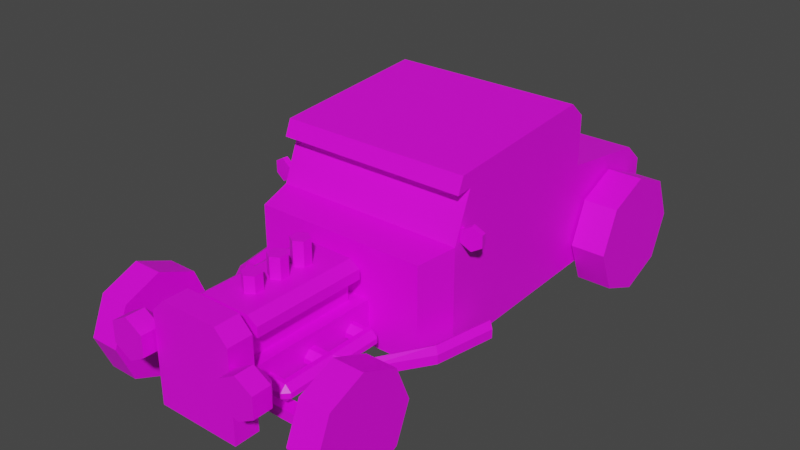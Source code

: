 # Source: Veh_HotRod_White.blend  (saved by Blender 2.90.8; exported with 4.5.12 LTS)
import bpy
from mathutils import Matrix  # noqa: F401  (used for matrix-valued properties, if any)

bpy.ops.wm.read_factory_settings(use_empty=True)
scene = bpy.context.scene
scene.name = 'Scene'

# ---- collections
col_collection = bpy.data.collections.new('Collection'); scene.collection.children.link(col_collection)

# ---- images (referenced by path relative to the original .blend; pixels are not part of the script)
import os
ASSET_DIR = os.environ.get("B2B_ASSET_DIR", "")  # directory of the original .blend (textures are referenced by path, not embedded)
HERE = os.path.dirname(os.path.abspath(__file__))  # packed textures are extracted next to this script under _unpacked/

def load_image(name, relpath, width, height, colorspace="sRGB"):
    """Load a texture the original file referenced (path relative to the .blend, or extracted next to this script)."""
    p = next((c for c in (os.path.join(HERE, relpath), os.path.join(ASSET_DIR, relpath)) if relpath and os.path.exists(c)), "")
    if p:
        img = bpy.data.images.load(p, check_existing=True)
        img.name = name
    else:  # same state as the original file: an image datablock whose file is absent (Cycles renders it pink)
        img = bpy.data.images.new(name, width, height)
        img.source = "FILE"
        img.filepath = "//" + (relpath or name)
    img.colorspace_settings.name = colorspace
    return img
img_city_vehicles_pallete_png = load_image('city_vehicles_pallete.png', 'city_vehicles_pallete.png', 1024, 1024, 'sRGB')

# ---- materials (node trees are filled in below, after node groups)
mat_material_001 = bpy.data.materials.new('Material.001')
mat_material_001.use_transparent_shadow = False

# ---- material node trees
mat_material_001.use_nodes = True; mat_material_001.node_tree.nodes.clear()
_N = mat_material_001.node_tree.nodes; _L = mat_material_001.node_tree.links
n0 = _N.new('ShaderNodeBsdfPrincipled'); n0.name = 'Principled BSDF'; n0.location = (10, 300)
n0.distribution = 'GGX'
n0.subsurface_method = 'BURLEY'
n0.inputs[3].default_value = 1.45
n0.inputs[27].default_value = (0.0, 0.0, 0.0, 1.0)
n0.inputs[28].default_value = 1.0
n1 = _N.new('ShaderNodeOutputMaterial'); n1.name = 'Material Output'; n1.location = (300, 300)
n2 = _N.new('ShaderNodeTexImage'); n2.name = 'Image Texture'; n2.location = (-320, 147)
n2.image = img_city_vehicles_pallete_png
n2.interpolation = 'Closest'
_L.new(n0.outputs[0], n1.inputs[0])
_L.new(n2.outputs[0], n0.inputs[0])
n1.is_active_output = True

# ---- world
world_world = bpy.data.worlds.new('World'); scene.world = world_world
world_world.use_nodes = True; world_world.node_tree.nodes.clear()
_N = world_world.node_tree.nodes; _L = world_world.node_tree.links
n0 = _N.new('ShaderNodeOutputWorld'); n0.name = 'World Output'; n0.location = (300, 300)
n1 = _N.new('ShaderNodeBackground'); n1.name = 'Background'; n1.location = (10, 300)
n1.inputs[0].default_value = (0.05088, 0.05088, 0.05088, 1.0)
_L.new(n1.outputs[0], n0.inputs[0])
n0.is_active_output = True
world_world.color = (0.05088, 0.05088, 0.05088)
world_world.use_sun_shadow = False
world_world.sun_shadow_jitter_overblur = 0.0

# ---- meshes
me_plane = bpy.data.meshes.new('Plane')
me_plane.from_pydata([(0.3971, -0.5239, 0.5794), (0.3971, -0.5239, 0.1428), (0.4396, 1.029, 0.1903), (0.4146, -0.3477, 0.6241), (0.4396, -0.3571, 0.1428), (0.4396, -0.2429, 0.1428), (0.4146, -0.2713, 0.8141), (0.4396, 1.029, 0.4966), (0.4396, 0.9367, 0.5796), (0.4396, -0.2429, 0.8848), (0.4396, -0.3571, 0.6009), (0.4396, -0.2713, 0.8141), (0.4396, -0.3165, 0.8782), (0.4146, -0.3449, 0.8075), (0.4396, -0.3449, 0.8075), (0.4396, 0.4912, 0.6425), (0.4396, 0.4915, 0.8691), (0.4396, 0.4158, 0.9382), (0.4396, -0.2129, 0.8141), (0.4396, -0.2129, 0.6241), (0.4396, 0.2275, 0.6511), (0.4396, 0.2275, 0.8416), (0.4396, 0.2691, 0.8438), (0.4396, 0.2691, 0.6533), (0.4396, 0.4432, 0.6655), (0.4396, 0.4432, 0.8553), (0.3888, 0.4915, 0.8339), (0.3888, 0.4913, 0.688), (-0.3971, -0.5239, 0.5794), (-0.3971, -0.5239, 0.1428), (-0.4396, 1.029, 0.1903), (-0.4146, -0.3477, 0.6241), (-0.4396, -0.3571, 0.1428), (-0.4396, -0.2429, 0.1428), (-0.4146, -0.2713, 0.8141), (0.0, -0.5239, 0.5794), (0.0, -0.5239, 0.1428), (0.0, 1.029, 0.1903), (0.0, -0.3571, 0.6009), (0.0, -0.3571, 0.1428), (0.0, -0.2429, 0.1428), (0.0, -0.2429, 0.8848), (-0.4396, 1.029, 0.4966), (-0.4396, 0.9367, 0.5796), (0.0, 0.9367, 0.5796), (0.0, 1.029, 0.4966), (-0.4396, -0.2429, 0.8848), (-0.4396, -0.3571, 0.6009), (0.0, -0.2713, 0.8141), (0.0, -0.3477, 0.6241), (-0.4396, -0.2713, 0.8141), (-0.4396, -0.3165, 0.8782), (0.0, -0.3165, 0.8782), (-0.4146, -0.3449, 0.8075), (0.0, -0.3449, 0.8075), (-0.4396, -0.3449, 0.8075), (-0.4396, 0.4912, 0.6425), (0.0, 0.4912, 0.6425), (-0.4396, 0.4915, 0.8691), (-0.4396, 0.4158, 0.9382), (0.0, 0.4158, 0.9382), (0.0, 0.4915, 0.8691), (-0.4396, -0.2129, 0.8141), (-0.4396, -0.2129, 0.6241), (-0.4396, 0.2275, 0.6511), (-0.4396, 0.2275, 0.8416), (-0.4396, 0.2691, 0.8438), (-0.4396, 0.2691, 0.6533), (-0.4396, 0.4432, 0.6655), (-0.4396, 0.4432, 0.8553), (0.0, 0.4913, 0.688), (0.0, 0.4915, 0.8339), (-0.3888, 0.4915, 0.8339), (-0.3888, 0.4913, 0.688), (-0.1568, -1.159, 0.1534), (-0.1013, -1.104, 0.3471), (-0.1568, -0.5171, 0.1534), (-0.1013, -0.5773, 0.3471), (0.1568, -1.159, 0.1534), (0.1013, -1.104, 0.3471), (0.1568, -0.5171, 0.1534), (0.1013, -0.5773, 0.3471), (-0.1568, -1.159, 0.3471), (-0.1568, -0.5171, 0.3471), (0.1568, -0.5171, 0.3471), (0.1568, -1.159, 0.3471), (-0.1013, -1.104, 0.5365), (-0.1013, -0.5773, 0.5365), (0.1013, -0.5773, 0.5365), (0.1013, -1.104, 0.5365), (0.1013, -0.5773, 0.4609), (0.1013, -1.104, 0.4609), (-0.1013, -1.104, 0.4609), (-0.1013, -0.5773, 0.4609), (0.1613, -1.104, 0.4609), (0.1613, -0.5773, 0.4609), (-0.1613, -1.104, 0.4609), (-0.1613, -0.5773, 0.4609), (0.1155, -0.5773, 0.5365), (0.1613, -0.5773, 0.5055), (0.1613, -1.104, 0.5055), (0.1155, -1.104, 0.5365), (-0.1155, -1.104, 0.5365), (-0.1613, -1.104, 0.5055), (-0.1613, -0.5773, 0.5055), (-0.1155, -0.5773, 0.5365), (-0.1444, -1.267, 0.1556), (-0.1913, -1.153, 0.1087), (0.1444, -1.267, 0.1556), (0.1913, -1.153, 0.1087), (-0.1121, -1.267, 0.5257), (-0.1444, -1.267, 0.4934), (-0.1913, -1.153, 0.5128), (-0.1315, -1.153, 0.5727), (0.1444, -1.267, 0.4934), (0.1121, -1.267, 0.5257), (0.1315, -1.153, 0.5727), (0.1913, -1.153, 0.5128), (-0.1913, -1.267, 0.1087), (0.1913, -1.267, 0.1087), (-0.1913, -1.267, 0.5128), (-0.1315, -1.267, 0.5727), (0.1315, -1.267, 0.5727), (0.1913, -1.267, 0.5128), (0.2807, -1.323, 0.3825), (0.2807, -1.237, 0.4752), (0.2807, -1.323, 0.4752), (0.361, -1.237, 0.4288), (0.361, -1.323, 0.4288), (0.361, -1.237, 0.3361), (0.361, -1.323, 0.3361), (0.2807, -1.237, 0.2897), (0.2807, -1.323, 0.2897), (0.2003, -1.237, 0.3361), (0.2003, -1.323, 0.3361), (0.2003, -1.237, 0.4288), (0.2003, -1.323, 0.4288), (0.3157, -1.192, 0.4027), (0.2807, -1.192, 0.3825), (0.2807, -1.192, 0.423), (0.3157, -1.192, 0.3622), (0.2807, -1.192, 0.342), (0.2456, -1.192, 0.3622), (0.2456, -1.192, 0.4027), (-0.2807, -1.323, 0.3825), (-0.2807, -1.237, 0.4752), (-0.2807, -1.323, 0.4752), (-0.361, -1.237, 0.4288), (-0.361, -1.323, 0.4288), (-0.361, -1.237, 0.3361), (-0.361, -1.323, 0.3361), (-0.2807, -1.237, 0.2897), (-0.2807, -1.323, 0.2897), (-0.2003, -1.237, 0.3361), (-0.2003, -1.323, 0.3361), (-0.2003, -1.237, 0.4288), (-0.2003, -1.323, 0.4288), (-0.3157, -1.192, 0.4027), (-0.2807, -1.192, 0.3825), (-0.2807, -1.192, 0.423), (-0.3157, -1.192, 0.3622), (-0.2807, -1.192, 0.342), (-0.2456, -1.192, 0.3622), (-0.2456, -1.192, 0.4027), (0.5507, -0.268, 0.249), (0.5507, -0.268, 0.2888), (0.3552, -0.7793, 0.2885), (0.5766, -0.2907, 0.2689), (0.3638, -0.8107, 0.2688), (0.5766, -0.2907, 0.2292), (0.3638, -0.8107, 0.2293), (0.5507, -0.268, 0.2093), (0.3552, -0.7793, 0.2095), (0.5248, -0.2453, 0.2292), (0.3465, -0.7479, 0.2293), (0.5248, -0.2453, 0.2689), (0.3465, -0.7479, 0.2688), (0.526, -0.5623, 0.2689), (0.526, -0.5623, 0.2292), (0.5001, -0.5396, 0.2093), (0.4742, -0.5169, 0.2292), (0.4742, -0.5169, 0.2689), (0.5001, -0.5396, 0.2888), (0.2207, -0.839, 0.2857), (0.224, -0.8706, 0.2674), (0.224, -0.8706, 0.2307), (0.2207, -0.839, 0.2124), (0.2173, -0.8075, 0.2307), (0.2173, -0.8075, 0.2674), (0.0, -0.7201, 0.6453), (0.0, -0.6782, 0.5299), (0.0, -0.6782, 0.6453), (0.03623, -0.6991, 0.5299), (0.03623, -0.6991, 0.6453), (0.03623, -0.741, 0.5299), (0.03623, -0.741, 0.6453), (-3.657e-09, -0.7619, 0.5299), (-3.657e-09, -0.7619, 0.6453), (-0.03623, -0.741, 0.5299), (-0.03623, -0.741, 0.6453), (-0.03623, -0.6991, 0.5299), (-0.03623, -0.6991, 0.6453), (0.0, -0.8404, 0.6298), (0.0, -0.7986, 0.5299), (0.0, -0.7986, 0.6298), (0.03623, -0.8195, 0.5299), (0.03623, -0.8195, 0.6298), (0.03623, -0.8613, 0.5299), (0.03623, -0.8613, 0.6298), (-3.657e-09, -0.8823, 0.5299), (-3.657e-09, -0.8823, 0.6298), (-0.03623, -0.8613, 0.5299), (-0.03623, -0.8613, 0.6298), (-0.03623, -0.8195, 0.5299), (-0.03623, -0.8195, 0.6298), (0.0, -0.9677, 0.608), (0.0, -0.9259, 0.5299), (0.0, -0.9259, 0.608), (0.03623, -0.9468, 0.5299), (0.03623, -0.9468, 0.608), (0.03623, -0.9886, 0.5299), (0.03623, -0.9886, 0.608), (-3.657e-09, -1.01, 0.5299), (-3.657e-09, -1.01, 0.608), (-0.03623, -0.9886, 0.5299), (-0.03623, -0.9886, 0.608), (-0.03623, -0.9468, 0.5299), (-0.03623, -0.9468, 0.608), (0.1969, -1.095, 0.2391), (0.1969, -1.067, 0.212), (0.1969, -1.067, 0.2885), (0.1969, -1.095, 0.2614), (0.1969, -0.6087, 0.212), (0.1969, -0.5816, 0.2391), (0.1969, -0.5816, 0.2614), (0.1969, -0.6087, 0.2885), (0.2734, -1.067, 0.2391), (0.2463, -1.095, 0.2391), (0.2463, -1.067, 0.212), (0.2463, -1.067, 0.2885), (0.2463, -1.095, 0.2614), (0.2734, -1.067, 0.2614), (0.2463, -0.6087, 0.212), (0.2463, -0.5816, 0.2391), (0.2734, -0.6087, 0.2391), (0.2463, -0.6087, 0.2885), (0.2734, -0.6087, 0.2614), (0.2463, -0.5816, 0.2614), (0.1969, -0.6559, 0.2391), (0.224, -0.6288, 0.212), (0.224, -1.047, 0.212), (0.1969, -1.02, 0.2391), (0.1969, -1.02, 0.2614), (0.224, -1.047, 0.2885), (0.224, -0.6288, 0.2885), (0.1969, -0.6559, 0.2614), (0.2463, -1.02, 0.212), (0.2734, -1.02, 0.2391), (0.2734, -0.6559, 0.2391), (0.2463, -0.6559, 0.212), (0.2463, -0.6559, 0.2885), (0.2734, -0.6559, 0.2614), (0.2734, -1.02, 0.2614), (0.2463, -1.02, 0.2885), (0.224, -0.8229, 0.212), (0.1969, -0.7958, 0.2391), (0.1969, -0.8804, 0.2391), (0.224, -0.8533, 0.212), (0.224, -0.8533, 0.2885), (0.1969, -0.8804, 0.2614), (0.1969, -0.7958, 0.2614), (0.224, -0.8229, 0.2885), (0.2463, -0.8804, 0.212), (0.2734, -0.8804, 0.2391), (0.2734, -0.7958, 0.2391), (0.2463, -0.7958, 0.212), (0.2463, -0.7958, 0.2885), (0.2734, -0.7958, 0.2614), (0.2734, -0.8804, 0.2614), (0.2463, -0.8804, 0.2885), (0.1424, -1.067, 0.212), (0.1424, -1.095, 0.2391), (0.1424, -1.095, 0.2614), (0.1424, -1.067, 0.2885), (0.1424, -0.5816, 0.2391), (0.1424, -0.6087, 0.212), (0.1424, -0.6087, 0.2885), (0.1424, -0.5816, 0.2614), (0.1424, -0.6288, 0.212), (0.1424, -0.6559, 0.2391), (0.1424, -1.02, 0.2391), (0.1424, -1.047, 0.212), (0.1424, -1.047, 0.2885), (0.1424, -1.02, 0.2614), (0.1424, -0.6559, 0.2614), (0.1424, -0.6288, 0.2885), (0.1424, -0.7958, 0.2391), (0.1424, -0.8229, 0.212), (0.1424, -0.8533, 0.212), (0.1424, -0.8804, 0.2391), (0.1424, -0.8804, 0.2614), (0.1424, -0.8533, 0.2885), (0.1424, -0.8229, 0.2885), (0.1424, -0.7958, 0.2614), (-0.1969, -1.095, 0.2391), (-0.1969, -1.067, 0.212), (-0.1969, -1.067, 0.2885), (-0.1969, -1.095, 0.2614), (-0.1969, -0.6087, 0.212), (-0.1969, -0.5816, 0.2391), (-0.1969, -0.5816, 0.2614), (-0.1969, -0.6087, 0.2885), (-0.2734, -1.067, 0.2391), (-0.2463, -1.095, 0.2391), (-0.2463, -1.067, 0.212), (-0.2463, -1.067, 0.2885), (-0.2463, -1.095, 0.2614), (-0.2734, -1.067, 0.2614), (-0.2463, -0.6087, 0.212), (-0.2463, -0.5816, 0.2391), (-0.2734, -0.6087, 0.2391), (-0.2463, -0.6087, 0.2885), (-0.2734, -0.6087, 0.2614), (-0.2463, -0.5816, 0.2614), (-0.1969, -0.6559, 0.2391), (-0.224, -0.6288, 0.212), (-0.224, -1.047, 0.212), (-0.1969, -1.02, 0.2391), (-0.1969, -1.02, 0.2614), (-0.224, -1.047, 0.2885), (-0.224, -0.6288, 0.2885), (-0.1969, -0.6559, 0.2614), (-0.2463, -1.02, 0.212), (-0.2734, -1.02, 0.2391), (-0.2734, -0.6559, 0.2391), (-0.2463, -0.6559, 0.212), (-0.2463, -0.6559, 0.2885), (-0.2734, -0.6559, 0.2614), (-0.2734, -1.02, 0.2614), (-0.2463, -1.02, 0.2885), (-0.224, -0.8229, 0.212), (-0.1969, -0.7958, 0.2391), (-0.1969, -0.8804, 0.2391), (-0.224, -0.8533, 0.212), (-0.224, -0.8533, 0.2885), (-0.1969, -0.8804, 0.2614), (-0.1969, -0.7958, 0.2614), (-0.224, -0.8229, 0.2885), (-0.2463, -0.8804, 0.212), (-0.2734, -0.8804, 0.2391), (-0.2734, -0.7958, 0.2391), (-0.2463, -0.7958, 0.212), (-0.2463, -0.7958, 0.2885), (-0.2734, -0.7958, 0.2614), (-0.2734, -0.8804, 0.2614), (-0.2463, -0.8804, 0.2885), (-0.1424, -1.067, 0.212), (-0.1424, -1.095, 0.2391), (-0.1424, -1.095, 0.2614), (-0.1424, -1.067, 0.2885), (-0.1424, -0.5816, 0.2391), (-0.1424, -0.6087, 0.212), (-0.1424, -0.6087, 0.2885), (-0.1424, -0.5816, 0.2614), (-0.1424, -0.6288, 0.212), (-0.1424, -0.6559, 0.2391), (-0.1424, -1.02, 0.2391), (-0.1424, -1.047, 0.212), (-0.1424, -1.047, 0.2885), (-0.1424, -1.02, 0.2614), (-0.1424, -0.6559, 0.2614), (-0.1424, -0.6288, 0.2885), (-0.1424, -0.7958, 0.2391), (-0.1424, -0.8229, 0.212), (-0.1424, -0.8533, 0.212), (-0.1424, -0.8804, 0.2391), (-0.1424, -0.8804, 0.2614), (-0.1424, -0.8533, 0.2885), (-0.1424, -0.8229, 0.2885), (-0.1424, -0.7958, 0.2614), (-0.5507, -0.268, 0.249), (-0.5507, -0.268, 0.2888), (-0.3552, -0.7793, 0.2885), (-0.5766, -0.2907, 0.2689), (-0.3638, -0.8107, 0.2688), (-0.5766, -0.2907, 0.2292), (-0.3638, -0.8107, 0.2293), (-0.5507, -0.268, 0.2093), (-0.3552, -0.7793, 0.2095), (-0.5248, -0.2453, 0.2292), (-0.3465, -0.7479, 0.2293), (-0.5248, -0.2453, 0.2689), (-0.3465, -0.7479, 0.2688), (-0.526, -0.5623, 0.2689), (-0.526, -0.5623, 0.2292), (-0.5001, -0.5396, 0.2093), (-0.4742, -0.5169, 0.2292), (-0.4742, -0.5169, 0.2689), (-0.5001, -0.5396, 0.2888), (-0.2207, -0.839, 0.2857), (-0.224, -0.8706, 0.2674), (-0.224, -0.8706, 0.2307), (-0.2207, -0.839, 0.2124), (-0.2173, -0.8075, 0.2307), (-0.2173, -0.8075, 0.2674), (0.4409, -1.074, 0.1339), (0.4409, -1.074, 0.1791), (0.4409, -1.011, 0.1339), (0.4409, -1.011, 0.1791), (0.4004, -1.011, 0.1339), (0.4004, -1.011, 0.1791), (0.4004, -1.074, 0.1339), (0.4004, -1.074, 0.1791), (0.4004, -1.011, 0.2633), (0.4409, -1.011, 0.2633), (0.4409, -1.074, 0.2633), (0.4004, -1.074, 0.2633), (0.4004, -1.074, 0.2284), (0.4004, -1.011, 0.2284), (0.4409, -1.074, 0.2284), (0.4409, -1.011, 0.2284), (0.4519, -1.011, 0.2633), (0.4519, -1.074, 0.2633), (0.4519, -1.074, 0.2284), (0.4519, -1.011, 0.2284), (-0.4409, -1.074, 0.1339), (-0.4409, -1.074, 0.1791), (-0.4409, -1.011, 0.1339), (-0.4409, -1.011, 0.1791), (-0.4004, -1.011, 0.1339), (-0.4004, -1.011, 0.1791), (-0.4004, -1.074, 0.1339), (-0.4004, -1.074, 0.1791), (-0.4004, -1.011, 0.2633), (-0.4409, -1.011, 0.2633), (-0.4409, -1.074, 0.2633), (-0.4004, -1.074, 0.2633), (0.0, -1.011, 0.1339), (0.0, -1.011, 0.1791), (0.0, -1.074, 0.1339), (0.0, -1.074, 0.1791), (-0.4004, -1.074, 0.2284), (-0.4004, -1.011, 0.2284), (-0.4409, -1.074, 0.2284), (-0.4409, -1.011, 0.2284), (-0.4519, -1.011, 0.2633), (-0.4519, -1.074, 0.2633), (-0.4519, -1.074, 0.2284), (-0.4519, -1.011, 0.2284), (0.4841, -0.2985, 0.6386), (0.4881, -0.323, 0.6386), (0.4841, -0.2985, 0.6911), (0.4881, -0.323, 0.6911), (0.529, -0.2911, 0.6648), (0.533, -0.3156, 0.6648), (0.529, -0.2911, 0.6123), (0.533, -0.3156, 0.6123), (0.4841, -0.2985, 0.586), (0.4881, -0.323, 0.586), (0.4392, -0.3059, 0.6123), (0.4432, -0.3304, 0.6123), (0.4392, -0.3059, 0.6648), (0.4432, -0.3304, 0.6648), (-0.4841, -0.2985, 0.6386), (-0.4881, -0.323, 0.6386), (-0.4841, -0.2985, 0.6911), (-0.4881, -0.323, 0.6911), (-0.529, -0.2911, 0.6648), (-0.533, -0.3156, 0.6648), (-0.529, -0.2911, 0.6123), (-0.533, -0.3156, 0.6123), (-0.4841, -0.2985, 0.586), (-0.4881, -0.323, 0.586), (-0.4392, -0.3059, 0.6123), (-0.4432, -0.3304, 0.6123), (-0.4392, -0.3059, 0.6648), (-0.4432, -0.3304, 0.6648), (0.352, -1.323, 0.4237), (0.2807, -1.323, 0.4649), (0.352, -1.323, 0.3413), (0.2807, -1.323, 0.3001), (0.2093, -1.323, 0.3413), (0.2093, -1.323, 0.4237), (-0.352, -1.323, 0.4237), (-0.2807, -1.323, 0.4649), (-0.352, -1.323, 0.3413), (-0.2807, -1.323, 0.3001), (-0.2093, -1.323, 0.3413), (-0.2093, -1.323, 0.4237), (7.046e-05, 1.029, 0.2997), (7.046e-05, 1.029, 0.3931), (-0.08486, 1.029, 0.2997), (-0.08486, 1.029, 0.3931), (0.08222, 1.029, 0.3931), (0.08222, 1.029, 0.2997), (0.36, 1.029, 0.371), (0.3221, 1.029, 0.3968), (0.2835, 1.029, 0.3703), (0.2835, 1.029, 0.332), (0.3215, 1.029, 0.3048), (0.36, 1.029, 0.332), (-0.2925, 1.029, 0.3715), (-0.2925, 1.029, 0.3296), (-0.3301, 1.029, 0.3048), (-0.3679, 1.029, 0.3296), (-0.3679, 1.029, 0.3695), (-0.3301, 1.029, 0.3968)], [], [(15, 8, 44, 57), (3, 6, 48, 49), (2, 5, 40, 37), (0, 10, 38, 35), (5, 4, 39, 40), (4, 1, 36, 39), (1, 0, 35, 36), (44, 8, 7, 45), (7, 2, 37, 489, 494, 498, 499, 500, 495), (48, 6, 13, 54), (3, 49, 38, 10), (9, 41, 52, 12), (13, 14, 12), (11, 6, 3, 10), (54, 13, 12, 52), (11, 9, 12, 14), (6, 11, 14, 13), (16, 15, 57, 70, 27, 26, 71, 61), (4, 10, 0, 1), (16, 61, 60, 17), (9, 17, 60, 41), (10, 19, 18, 21, 17, 9, 11), (18, 19, 20, 21), (25, 22, 23, 24), (21, 22, 25, 24, 15, 16, 17), (7, 8, 15, 24, 23, 22, 21, 20, 19, 10, 4, 5, 2), (71, 26, 27, 70), (56, 57, 44, 43), (31, 49, 48, 34), (30, 37, 40, 33), (28, 35, 38, 47), (33, 40, 39, 32), (32, 39, 36, 29), (29, 36, 35, 28), (44, 45, 42, 43), (42, 505, 504, 503, 502, 501, 492, 491, 489, 37, 30), (48, 54, 53, 34), (31, 47, 38, 49), (46, 51, 52, 41), (53, 51, 55), (50, 47, 31, 34), (54, 52, 51, 53), (50, 55, 51, 46), (34, 53, 55, 50), (58, 61, 71, 72, 73, 70, 57, 56), (32, 29, 28, 47), (58, 59, 60, 61), (46, 41, 60, 59), (47, 50, 46, 59, 65, 62, 63), (62, 65, 64, 63), (69, 68, 67, 66), (65, 59, 58, 56, 68, 69, 66), (42, 30, 33, 32, 47, 63, 64, 65, 66, 67, 68, 56, 43), (71, 70, 73, 72), (74, 82, 83, 76), (80, 84, 85, 78), (76, 80, 78, 74), (77, 75, 92, 93), (75, 77, 83, 82), (77, 81, 84, 83), (81, 79, 85, 84), (79, 75, 82, 85), (88, 87, 86, 89), (75, 79, 91, 89, 86, 92), (81, 77, 93, 87, 88, 90), (79, 81, 90, 91), (91, 90, 95, 94), (90, 88, 98, 99, 95), (89, 91, 94, 100, 101), (86, 87, 105, 102), (94, 95, 99, 100), (92, 86, 102, 103, 96), (87, 93, 97, 104, 105), (93, 92, 96, 97), (97, 96, 103, 104), (98, 101, 100, 99), (102, 105, 104, 103), (88, 89, 101, 98), (116, 113, 121, 122), (109, 117, 123, 119), (118, 120, 112, 107), (107, 109, 119, 118), (107, 112, 113, 116, 117, 109), (121, 113, 112, 120), (116, 122, 123, 117), (108, 114, 115, 110, 111, 106), (108, 106, 118, 119), (111, 110, 121, 120), (115, 114, 123, 122), (114, 108, 119, 123), (110, 115, 122, 121), (106, 111, 120, 118), (125, 127, 137, 139), (124, 477, 478), (125, 126, 128, 127), (133, 135, 143, 142), (124, 479, 477), (127, 128, 130, 129), (135, 125, 139, 143), (124, 480, 479), (129, 130, 132, 131), (131, 133, 142, 141), (124, 481, 480), (131, 132, 134, 133), (129, 131, 141, 140), (124, 482, 481), (133, 134, 136, 135), (127, 129, 140, 137), (124, 478, 482), (135, 136, 126, 125), (138, 139, 137), (138, 137, 140), (138, 140, 141), (138, 141, 142), (138, 142, 143), (138, 143, 139), (145, 159, 157, 147), (144, 484, 483), (145, 147, 148, 146), (153, 162, 163, 155), (144, 483, 485), (147, 149, 150, 148), (155, 163, 159, 145), (144, 485, 486), (149, 151, 152, 150), (151, 161, 162, 153), (144, 486, 487), (151, 153, 154, 152), (149, 160, 161, 151), (144, 487, 488), (153, 155, 156, 154), (147, 157, 160, 149), (144, 488, 484), (155, 145, 146, 156), (158, 157, 159), (158, 160, 157), (158, 161, 160), (158, 162, 161), (158, 163, 162), (158, 159, 163), (164, 165, 167), (166, 176, 188, 183), (164, 167, 169), (170, 168, 184, 185), (182, 166, 168, 177), (164, 169, 171), (176, 174, 187, 188), (177, 168, 170, 178), (164, 171, 173), (174, 172, 186, 187), (178, 170, 172, 179), (164, 173, 175), (172, 170, 185, 186), (179, 172, 174, 180), (164, 175, 165), (168, 166, 183, 184), (180, 174, 176, 181), (165, 182, 177, 167), (167, 177, 178, 169), (169, 178, 179, 171), (171, 179, 180, 173), (173, 180, 181, 175), (175, 181, 182, 165), (181, 176, 166, 182), (189, 193, 191), (190, 191, 193, 192), (189, 195, 193), (192, 193, 195, 194), (189, 197, 195), (194, 195, 197, 196), (189, 199, 197), (196, 197, 199, 198), (189, 201, 199), (198, 199, 201, 200), (189, 191, 201), (200, 201, 191, 190), (202, 206, 204), (203, 204, 206, 205), (202, 208, 206), (205, 206, 208, 207), (202, 210, 208), (207, 208, 210, 209), (202, 212, 210), (209, 210, 212, 211), (202, 214, 212), (211, 212, 214, 213), (202, 204, 214), (213, 214, 204, 203), (215, 219, 217), (216, 217, 219, 218), (215, 221, 219), (218, 219, 221, 220), (215, 223, 221), (220, 221, 223, 222), (215, 225, 223), (222, 223, 225, 224), (215, 227, 225), (224, 225, 227, 226), (215, 217, 227), (226, 227, 217, 216), (266, 269, 300, 299), (232, 242, 259, 249), (244, 246, 261, 258), (263, 253, 230, 239), (228, 231, 282, 281), (230, 253, 292, 283), (257, 262, 241, 236), (260, 254, 271, 276), (232, 249, 288, 285), (279, 268, 253, 263), (249, 259, 275, 264), (258, 261, 277, 274), (265, 270, 255, 248), (251, 252, 269, 266), (252, 251, 290, 293), (233, 234, 247, 243), (264, 267, 298, 297), (248, 255, 294, 289), (270, 265, 296, 303), (273, 278, 262, 257), (274, 277, 278, 273), (250, 256, 238, 229), (276, 271, 268, 279), (234, 233, 284, 287), (237, 240, 231, 228), (254, 235, 286, 295), (264, 275, 272, 267), (268, 271, 302, 301), (245, 235, 254, 260), (267, 272, 256, 250), (236, 237, 238), (239, 240, 241), (242, 243, 244), (245, 246, 247), (242, 232, 233, 243), (235, 245, 247, 234), (246, 244, 243, 247), (259, 242, 244, 258), (263, 239, 241, 262), (240, 237, 236, 241), (229, 238, 237, 228), (239, 230, 231, 240), (267, 250, 251, 266), (271, 254, 255, 270), (238, 256, 257, 236), (275, 259, 258, 274), (245, 260, 261, 246), (279, 263, 262, 278), (249, 264, 265, 248), (253, 268, 269, 252), (256, 272, 273, 257), (272, 275, 274, 273), (260, 276, 277, 261), (276, 279, 278, 277), (302, 271, 270, 303), (264, 297, 296, 265), (286, 235, 234, 287), (232, 285, 284, 233), (288, 249, 248, 289), (254, 295, 294, 255), (290, 251, 250, 291), (228, 281, 280, 229), (300, 269, 268, 301), (282, 231, 230, 283), (252, 293, 292, 253), (266, 299, 298, 267), (250, 229, 280, 291), (342, 375, 376, 345), (308, 325, 335, 318), (320, 334, 337, 322), (339, 315, 306, 329), (304, 357, 358, 307), (306, 359, 368, 329), (333, 312, 317, 338), (336, 352, 347, 330), (308, 361, 364, 325), (355, 339, 329, 344), (325, 340, 351, 335), (334, 350, 353, 337), (341, 324, 331, 346), (327, 342, 345, 328), (328, 369, 366, 327), (309, 319, 323, 310), (340, 373, 374, 343), (324, 365, 370, 331), (346, 379, 372, 341), (349, 333, 338, 354), (350, 349, 354, 353), (326, 305, 314, 332), (352, 355, 344, 347), (310, 363, 360, 309), (313, 304, 307, 316), (330, 371, 362, 311), (340, 343, 348, 351), (344, 377, 378, 347), (321, 336, 330, 311), (343, 326, 332, 348), (312, 314, 313), (315, 317, 316), (318, 320, 319), (321, 323, 322), (318, 319, 309, 308), (311, 310, 323, 321), (322, 323, 319, 320), (335, 334, 320, 318), (339, 338, 317, 315), (316, 317, 312, 313), (305, 304, 313, 314), (315, 316, 307, 306), (343, 342, 327, 326), (347, 346, 331, 330), (314, 312, 333, 332), (351, 350, 334, 335), (321, 322, 337, 336), (355, 354, 338, 339), (325, 324, 341, 340), (329, 328, 345, 344), (332, 333, 349, 348), (348, 349, 350, 351), (336, 337, 353, 352), (352, 353, 354, 355), (378, 379, 346, 347), (340, 341, 372, 373), (362, 363, 310, 311), (308, 309, 360, 361), (364, 365, 324, 325), (330, 331, 370, 371), (366, 367, 326, 327), (304, 305, 356, 357), (376, 377, 344, 345), (358, 359, 306, 307), (328, 329, 368, 369), (342, 343, 374, 375), (326, 367, 356, 305), (380, 383, 381), (382, 399, 404, 392), (380, 385, 383), (386, 401, 400, 384), (398, 393, 384, 382), (380, 387, 385), (392, 404, 403, 390), (393, 394, 386, 384), (380, 389, 387), (390, 403, 402, 388), (394, 395, 388, 386), (380, 391, 389), (388, 402, 401, 386), (395, 396, 390, 388), (380, 381, 391), (384, 400, 399, 382), (396, 397, 392, 390), (381, 383, 393, 398), (383, 385, 394, 393), (385, 387, 395, 394), (387, 389, 396, 395), (389, 391, 397, 396), (391, 381, 398, 397), (397, 398, 382, 392), (409, 410, 408, 407), (407, 408, 406, 405), (409, 407, 405, 411), (437, 409, 411, 439), (405, 406, 412, 411), (437, 438, 410, 409), (414, 413, 416, 415), (418, 417, 416, 413), (417, 419, 415, 416), (420, 418, 413, 414), (414, 415, 422, 421), (411, 412, 440, 439), (410, 438, 440, 412), (406, 408, 420, 419), (408, 410, 418, 420), (412, 406, 419, 417), (410, 412, 417, 418), (415, 419, 423, 422), (420, 414, 421, 424), (419, 420, 424, 423), (429, 427, 428, 430), (427, 425, 426, 428), (429, 431, 425, 427), (437, 439, 431, 429), (425, 431, 432, 426), (437, 429, 430, 438), (434, 435, 436, 433), (442, 433, 436, 441), (441, 436, 435, 443), (444, 434, 433, 442), (434, 445, 446, 435), (431, 439, 440, 432), (430, 432, 440, 438), (426, 443, 444, 428), (428, 444, 442, 430), (432, 441, 443, 426), (430, 442, 441, 432), (435, 446, 447, 443), (444, 448, 445, 434), (443, 447, 448, 444), (449, 451, 453), (450, 454, 452), (451, 452, 454, 453), (449, 453, 455), (450, 456, 454), (453, 454, 456, 455), (449, 455, 457), (450, 458, 456), (455, 456, 458, 457), (449, 457, 459), (450, 460, 458), (457, 458, 460, 459), (449, 459, 461), (450, 462, 460), (459, 460, 462, 461), (449, 461, 451), (450, 452, 462), (461, 462, 452, 451), (463, 467, 465), (464, 466, 468), (465, 467, 468, 466), (463, 469, 467), (464, 468, 470), (467, 469, 470, 468), (463, 471, 469), (464, 470, 472), (469, 471, 472, 470), (463, 473, 471), (464, 472, 474), (471, 473, 474, 472), (463, 475, 473), (464, 474, 476), (473, 475, 476, 474), (463, 465, 475), (464, 476, 466), (475, 465, 466, 476), (478, 477, 128, 126), (477, 479, 130, 128), (479, 480, 132, 130), (480, 481, 134, 132), (481, 482, 136, 134), (482, 478, 126, 136), (484, 146, 148, 483), (483, 148, 150, 485), (485, 150, 152, 486), (486, 152, 154, 487), (487, 154, 156, 488), (488, 156, 146, 484), (489, 491, 492, 490), (490, 493, 494, 489), (495, 500, 499, 498, 497, 496), (496, 497, 498, 494, 493, 490, 45, 7, 495), (492, 501, 506, 505, 42, 45, 490), (506, 501, 502, 503, 504, 505)])
_uv = me_plane.uv_layers.new(name='UVMap')
_uv.uv.foreach_set('vector', [0.9165, 0.3507, 0.913, 0.3507, 0.913, 0.3473, 0.9165, 0.3473, 0.1248, 0.06436, 0.123, 0.06436, 0.123, 0.06038, 0.1248, 0.06038, 0.2066, 0.05436, 0.2066, 0.02645, 0.2163, 0.02645, 0.2163, 0.05436, 0.9224, 0.336, 0.9237, 0.3357, 0.9237, 0.3391, 0.9224, 0.3391, 0.2066, 0.02645, 0.2066, 0.02395, 0.2163, 0.02395, 0.2163, 0.02645, 0.2066, 0.02395, 0.2076, 0.02029, 0.2163, 0.02029, 0.2163, 0.02395, 0.9055, 0.3341, 0.9214, 0.3341, 0.9214, 0.3485, 0.9055, 0.3485, 0.913, 0.3473, 0.913, 0.3507, 0.9123, 0.3507, 0.9123, 0.3473, 0.9097, 0.3439, 0.9121, 0.3439, 0.9121, 0.3473, 0.9112, 0.3473, 0.9112, 0.3466, 0.911, 0.3449, 0.9112, 0.3447, 0.911, 0.3446, 0.9108, 0.3445, 0.9156, 0.3541, 0.9156, 0.3509, 0.9162, 0.3509, 0.9162, 0.3541, 0.9218, 0.3555, 0.9218, 0.3523, 0.922, 0.3523, 0.922, 0.3557, 0.9001, 0.3438, 0.9001, 0.3472, 0.8996, 0.3472, 0.8996, 0.3438, 0.9263, 0.3423, 0.9263, 0.3425, 0.9257, 0.3425, 0.9203, 0.3557, 0.9203, 0.3555, 0.9218, 0.3555, 0.922, 0.3557, 0.9263, 0.3391, 0.9263, 0.3423, 0.9257, 0.3425, 0.9257, 0.3391, 0.9131, 0.334, 0.9125, 0.3342, 0.9126, 0.3337, 0.9131, 0.3334, 0.9156, 0.3509, 0.9156, 0.3507, 0.9162, 0.3507, 0.9162, 0.3509, 0.9207, 0.3357, 0.9224, 0.3357, 0.9224, 0.3391, 0.9221, 0.3391, 0.9221, 0.3361, 0.9209, 0.3361, 0.9209, 0.3391, 0.9207, 0.3391, 0.9182, 0.3331, 0.9147, 0.3333, 0.9148, 0.332, 0.9182, 0.3319, 0.9058, 0.3438, 0.9058, 0.3472, 0.9052, 0.3472, 0.9052, 0.3438, 0.9001, 0.3438, 0.9052, 0.3438, 0.9052, 0.3472, 0.9001, 0.3472, 0.9147, 0.3333, 0.9145, 0.3344, 0.9131, 0.3344, 0.913, 0.3378, 0.9123, 0.3393, 0.9125, 0.3342, 0.9131, 0.334, 0.114, 0.03817, 0.1158, 0.03811, 0.1157, 0.04234, 0.1139, 0.04241, 0.1138, 0.04449, 0.1139, 0.04281, 0.1157, 0.04274, 0.1156, 0.04442, 0.913, 0.3378, 0.913, 0.3382, 0.9129, 0.3395, 0.9144, 0.3395, 0.9146, 0.3398, 0.9129, 0.3399, 0.9123, 0.3393, 0.9159, 0.3439, 0.9152, 0.3432, 0.9146, 0.3398, 0.9144, 0.3395, 0.9145, 0.3381, 0.913, 0.3382, 0.913, 0.3378, 0.9145, 0.3378, 0.9145, 0.3344, 0.9147, 0.3333, 0.9182, 0.3331, 0.9183, 0.334, 0.9183, 0.3438, 0.1238, 0.04397, 0.1238, 0.04023, 0.1252, 0.04023, 0.1252, 0.04397, 0.9165, 0.3439, 0.9165, 0.3473, 0.913, 0.3473, 0.913, 0.3439, 0.1248, 0.0564, 0.1248, 0.06038, 0.123, 0.06038, 0.123, 0.0564, 0.2259, 0.05436, 0.2163, 0.05436, 0.2163, 0.02645, 0.2259, 0.02645, 0.9224, 0.3422, 0.9224, 0.3391, 0.9237, 0.3391, 0.9237, 0.3425, 0.2259, 0.02645, 0.2163, 0.02645, 0.2163, 0.02395, 0.2259, 0.02395, 0.2259, 0.02395, 0.2163, 0.02395, 0.2163, 0.02029, 0.225, 0.02029, 0.9055, 0.363, 0.9055, 0.3485, 0.9214, 0.3485, 0.9214, 0.363, 0.913, 0.3473, 0.9123, 0.3473, 0.9123, 0.3439, 0.913, 0.3439, 0.9097, 0.3507, 0.9107, 0.3493, 0.9109, 0.3493, 0.9111, 0.3492, 0.9109, 0.349, 0.9107, 0.349, 0.9105, 0.3481, 0.9112, 0.3481, 0.9112, 0.3473, 0.9121, 0.3473, 0.9121, 0.3507, 0.9156, 0.3541, 0.9162, 0.3541, 0.9162, 0.3573, 0.9156, 0.3573, 0.9218, 0.3491, 0.922, 0.3489, 0.922, 0.3523, 0.9218, 0.3523, 0.9001, 0.3506, 0.8996, 0.3506, 0.8996, 0.3472, 0.9001, 0.3472, 0.9263, 0.3359, 0.9257, 0.3357, 0.9263, 0.3357, 0.9203, 0.3489, 0.922, 0.3489, 0.9218, 0.3491, 0.9203, 0.3491, 0.9263, 0.3391, 0.9257, 0.3391, 0.9257, 0.3357, 0.9263, 0.3359, 0.9071, 0.3418, 0.9071, 0.3424, 0.9066, 0.3421, 0.9066, 0.3415, 0.9156, 0.3573, 0.9162, 0.3573, 0.9162, 0.3575, 0.9156, 0.3575, 0.9207, 0.3425, 0.9207, 0.3391, 0.9209, 0.3391, 0.9209, 0.3421, 0.9221, 0.3421, 0.9221, 0.3391, 0.9224, 0.3391, 0.9224, 0.3425, 0.9123, 0.3426, 0.9122, 0.3439, 0.9088, 0.3438, 0.9087, 0.3425, 0.9058, 0.3506, 0.9052, 0.3506, 0.9052, 0.3472, 0.9058, 0.3472, 0.9001, 0.3506, 0.9001, 0.3472, 0.9052, 0.3472, 0.9052, 0.3506, 0.9087, 0.3425, 0.9071, 0.3418, 0.9066, 0.3415, 0.9063, 0.3365, 0.907, 0.3379, 0.9071, 0.3413, 0.9086, 0.3414, 0.1066, 0.04676, 0.1064, 0.04252, 0.1083, 0.04259, 0.1084, 0.04683, 0.1064, 0.04045, 0.1082, 0.04051, 0.1083, 0.04219, 0.1064, 0.04212, 0.907, 0.3379, 0.9063, 0.3365, 0.9069, 0.3359, 0.9087, 0.336, 0.9085, 0.3363, 0.907, 0.3363, 0.907, 0.3376, 0.9099, 0.3319, 0.9123, 0.3319, 0.9123, 0.3418, 0.9123, 0.3426, 0.9087, 0.3425, 0.9086, 0.3414, 0.9085, 0.338, 0.907, 0.3379, 0.907, 0.3376, 0.9085, 0.3377, 0.9085, 0.3363, 0.9087, 0.336, 0.9093, 0.3325, 0.1238, 0.04397, 0.1252, 0.04397, 0.1252, 0.0477, 0.1238, 0.0477, 0.7907, 0.1252, 0.7915, 0.1252, 0.7915, 0.1278, 0.7907, 0.1278, 0.7911, 0.1206, 0.7919, 0.1206, 0.7919, 0.1233, 0.7911, 0.1233, 0.7898, 0.1206, 0.7911, 0.1206, 0.7911, 0.1233, 0.7898, 0.1233, 0.7928, 0.1274, 0.7928, 0.1252, 0.7932, 0.1252, 0.7932, 0.1274, 0.7889, 0.1164, 0.7889, 0.1186, 0.7887, 0.1188, 0.7887, 0.1162, 0.7889, 0.1186, 0.7898, 0.1186, 0.79, 0.1188, 0.7887, 0.1188, 0.7898, 0.1186, 0.7898, 0.1164, 0.79, 0.1162, 0.79, 0.1188, 0.7898, 0.1164, 0.7889, 0.1164, 0.7887, 0.1162, 0.79, 0.1162, 0.7852, 0.1264, 0.7843, 0.1264, 0.7843, 0.1242, 0.7852, 0.1242, 0.7915, 0.1143, 0.7915, 0.1152, 0.7911, 0.1152, 0.7908, 0.1152, 0.7908, 0.1143, 0.7911, 0.1143, 0.7895, 0.1191, 0.7895, 0.1199, 0.789, 0.1199, 0.7887, 0.1199, 0.7887, 0.1191, 0.789, 0.1191, 0.7868, 0.1282, 0.7868, 0.126, 0.7873, 0.126, 0.7873, 0.1282, 0.782, 0.1261, 0.782, 0.1283, 0.7817, 0.1283, 0.7817, 0.1261, 0.789, 0.1191, 0.7887, 0.1191, 0.7887, 0.119, 0.7888, 0.1188, 0.789, 0.1188, 0.7908, 0.1152, 0.7911, 0.1152, 0.7911, 0.1154, 0.7909, 0.1154, 0.7908, 0.1152, 0.7843, 0.1242, 0.7843, 0.1264, 0.7843, 0.1264, 0.7843, 0.1242, 0.7895, 0.1265, 0.7895, 0.1287, 0.7893, 0.1287, 0.7893, 0.1265, 0.7911, 0.1143, 0.7908, 0.1143, 0.7908, 0.1143, 0.7909, 0.1141, 0.7911, 0.1141, 0.7887, 0.1199, 0.789, 0.1199, 0.789, 0.1202, 0.7888, 0.1202, 0.7887, 0.12, 0.7838, 0.1281, 0.7838, 0.126, 0.7841, 0.126, 0.7841, 0.1281, 0.7934, 0.1204, 0.7934, 0.1226, 0.7932, 0.1226, 0.7932, 0.1204, 0.7852, 0.1264, 0.7852, 0.1242, 0.7854, 0.1242, 0.7854, 0.1264, 0.7843, 0.1242, 0.7843, 0.1264, 0.7841, 0.1264, 0.7841, 0.1242, 0.7852, 0.1264, 0.7852, 0.1242, 0.7852, 0.1242, 0.7852, 0.1264, 0.9141, 0.3643, 0.9141, 0.3626, 0.9149, 0.3626, 0.9149, 0.3643, 0.9235, 0.3436, 0.9235, 0.3409, 0.9243, 0.3409, 0.9243, 0.3436, 0.9192, 0.3508, 0.9192, 0.3481, 0.9199, 0.3481, 0.9199, 0.3508, 0.9256, 0.3438, 0.9256, 0.3463, 0.9248, 0.3463, 0.9248, 0.3438, 0.9047, 0.3597, 0.9047, 0.3571, 0.9051, 0.3567, 0.9068, 0.3567, 0.9072, 0.3571, 0.9072, 0.3597, 0.9149, 0.3626, 0.9141, 0.3626, 0.9141, 0.3622, 0.9149, 0.3622, 0.9235, 0.3405, 0.9243, 0.3405, 0.9243, 0.3409, 0.9235, 0.3409, 0.781, 0.1144, 0.781, 0.1121, 0.7812, 0.1119, 0.7827, 0.1119, 0.7829, 0.1121, 0.7829, 0.1144, 0.9214, 0.3579, 0.9234, 0.3579, 0.9237, 0.3582, 0.9211, 0.3582, 0.9234, 0.3557, 0.9231, 0.3555, 0.9233, 0.3552, 0.9237, 0.3555, 0.9216, 0.3555, 0.9214, 0.3557, 0.9211, 0.3555, 0.9215, 0.3552, 0.9214, 0.3557, 0.9214, 0.3579, 0.9211, 0.3582, 0.9211, 0.3555, 0.9231, 0.3555, 0.9216, 0.3555, 0.9215, 0.3552, 0.9233, 0.3552, 0.9234, 0.3579, 0.9234, 0.3557, 0.9237, 0.3555, 0.9237, 0.3582, 0.9177, 0.3353, 0.9173, 0.3351, 0.9175, 0.335, 0.9177, 0.3351, 0.9764, 0.5058, 0.9764, 0.5055, 0.9767, 0.5056, 0.9084, 0.3428, 0.9088, 0.3428, 0.9088, 0.3431, 0.9084, 0.3431, 0.918, 0.3347, 0.918, 0.3351, 0.9178, 0.335, 0.9178, 0.3348, 0.9764, 0.5058, 0.9761, 0.5056, 0.9764, 0.5055, 0.9164, 0.3349, 0.9168, 0.3349, 0.9168, 0.3353, 0.9164, 0.3353, 0.918, 0.3351, 0.9177, 0.3353, 0.9177, 0.3351, 0.9178, 0.335, 0.9764, 0.5058, 0.9761, 0.506, 0.9761, 0.5056, 0.9185, 0.3308, 0.9181, 0.3308, 0.9181, 0.3305, 0.9185, 0.3305, 0.9177, 0.3345, 0.918, 0.3347, 0.9178, 0.3348, 0.9177, 0.3348, 0.9764, 0.5058, 0.9764, 0.5062, 0.9761, 0.506, 0.9185, 0.3305, 0.9181, 0.3305, 0.9181, 0.3302, 0.9185, 0.3302, 0.9173, 0.3347, 0.9177, 0.3345, 0.9177, 0.3348, 0.9175, 0.3348, 0.9764, 0.5058, 0.9767, 0.506, 0.9764, 0.5062, 0.9184, 0.343, 0.918, 0.343, 0.918, 0.3426, 0.9184, 0.3426, 0.9173, 0.3351, 0.9173, 0.3347, 0.9175, 0.3348, 0.9175, 0.335, 0.9764, 0.5058, 0.9767, 0.5056, 0.9767, 0.506, 0.9084, 0.3424, 0.9088, 0.3424, 0.9088, 0.3428, 0.9084, 0.3428, 0.9177, 0.3349, 0.9177, 0.3351, 0.9175, 0.335, 0.9177, 0.3349, 0.9175, 0.335, 0.9175, 0.3348, 0.9177, 0.3349, 0.9175, 0.3348, 0.9177, 0.3348, 0.9177, 0.3349, 0.9177, 0.3348, 0.9178, 0.3348, 0.9177, 0.3349, 0.9178, 0.3348, 0.9178, 0.335, 0.9177, 0.3349, 0.9178, 0.335, 0.9177, 0.3351, 0.91, 0.3427, 0.9099, 0.3428, 0.9099, 0.343, 0.91, 0.3431, 0.9866, 0.4979, 0.9866, 0.4983, 0.9869, 0.4981, 0.9185, 0.3305, 0.9185, 0.3308, 0.9188, 0.3308, 0.9188, 0.3305, 0.9094, 0.3427, 0.9096, 0.3428, 0.9097, 0.3427, 0.9097, 0.3425, 0.9866, 0.4979, 0.9869, 0.4981, 0.9869, 0.4978, 0.916, 0.3349, 0.916, 0.3353, 0.9164, 0.3353, 0.9164, 0.3349, 0.9097, 0.3425, 0.9097, 0.3427, 0.9099, 0.3428, 0.91, 0.3427, 0.9866, 0.4979, 0.9869, 0.4978, 0.9866, 0.4976, 0.9187, 0.3346, 0.9187, 0.335, 0.919, 0.335, 0.919, 0.3346, 0.9094, 0.3431, 0.9096, 0.343, 0.9096, 0.3428, 0.9094, 0.3427, 0.9866, 0.4979, 0.9866, 0.4976, 0.9863, 0.4978, 0.9187, 0.335, 0.9187, 0.3353, 0.919, 0.3353, 0.919, 0.335, 0.9097, 0.3433, 0.9097, 0.343, 0.9096, 0.343, 0.9094, 0.3431, 0.9866, 0.4979, 0.9863, 0.4978, 0.9863, 0.4981, 0.9188, 0.343, 0.9188, 0.3426, 0.9184, 0.3426, 0.9184, 0.343, 0.91, 0.3431, 0.9099, 0.343, 0.9097, 0.343, 0.9097, 0.3433, 0.9866, 0.4979, 0.9863, 0.4981, 0.9866, 0.4983, 0.9185, 0.3302, 0.9185, 0.3305, 0.9188, 0.3305, 0.9188, 0.3302, 0.9097, 0.3429, 0.9099, 0.343, 0.9099, 0.3428, 0.9097, 0.3429, 0.9097, 0.343, 0.9099, 0.343, 0.9097, 0.3429, 0.9096, 0.343, 0.9097, 0.343, 0.9097, 0.3429, 0.9096, 0.3428, 0.9096, 0.343, 0.9097, 0.3429, 0.9097, 0.3427, 0.9096, 0.3428, 0.9097, 0.3429, 0.9099, 0.3428, 0.9097, 0.3427, 0.7794, 0.1283, 0.7792, 0.1284, 0.7792, 0.1282, 0.7917, 0.1275, 0.7918, 0.1274, 0.7921, 0.1278, 0.7921, 0.1279, 0.7794, 0.1283, 0.7792, 0.1282, 0.7794, 0.1281, 0.793, 0.116, 0.7929, 0.116, 0.7929, 0.1155, 0.793, 0.1155, 0.7916, 0.1263, 0.7917, 0.1275, 0.7916, 0.1276, 0.7915, 0.1263, 0.7794, 0.1283, 0.7794, 0.1281, 0.7795, 0.1282, 0.7927, 0.1286, 0.7926, 0.1286, 0.7926, 0.1281, 0.7927, 0.1281, 0.7932, 0.1262, 0.7932, 0.1252, 0.7934, 0.1252, 0.7934, 0.1262, 0.7794, 0.1283, 0.7795, 0.1282, 0.7795, 0.1283, 0.7924, 0.1259, 0.7923, 0.1258, 0.7927, 0.1253, 0.7928, 0.1254, 0.7921, 0.1269, 0.7922, 0.1257, 0.7923, 0.1258, 0.7923, 0.1269, 0.7794, 0.1283, 0.7795, 0.1283, 0.7794, 0.1284, 0.7923, 0.1258, 0.7922, 0.1257, 0.7926, 0.1252, 0.7927, 0.1253, 0.7923, 0.1269, 0.7923, 0.1258, 0.7924, 0.1259, 0.7924, 0.127, 0.7794, 0.1283, 0.7794, 0.1284, 0.7792, 0.1284, 0.7916, 0.1276, 0.7917, 0.1275, 0.7921, 0.1279, 0.792, 0.1281, 0.7933, 0.1235, 0.7933, 0.1226, 0.7934, 0.1226, 0.7934, 0.1235, 0.792, 0.1252, 0.7916, 0.1263, 0.7915, 0.1263, 0.7919, 0.1252, 0.7932, 0.1273, 0.7932, 0.1262, 0.7934, 0.1262, 0.7934, 0.1273, 0.7925, 0.128, 0.7921, 0.1269, 0.7923, 0.1269, 0.7926, 0.128, 0.7926, 0.128, 0.7923, 0.1269, 0.7924, 0.127, 0.7928, 0.1281, 0.7933, 0.1246, 0.7933, 0.1235, 0.7934, 0.1235, 0.7934, 0.1246, 0.7921, 0.1252, 0.7918, 0.1263, 0.7916, 0.1263, 0.792, 0.1252, 0.7918, 0.1263, 0.7918, 0.1274, 0.7917, 0.1275, 0.7916, 0.1263, 0.7889, 0.1281, 0.7887, 0.1282, 0.7887, 0.128, 0.7835, 0.1282, 0.7835, 0.1278, 0.7836, 0.1278, 0.7836, 0.1282, 0.7889, 0.1281, 0.7889, 0.1283, 0.7887, 0.1282, 0.7927, 0.1251, 0.7927, 0.1246, 0.7929, 0.1246, 0.7929, 0.1251, 0.7889, 0.1281, 0.789, 0.1282, 0.7889, 0.1283, 0.7833, 0.1278, 0.7833, 0.1282, 0.7832, 0.1282, 0.7832, 0.1278, 0.7889, 0.1281, 0.789, 0.128, 0.789, 0.1282, 0.7832, 0.1278, 0.7832, 0.1282, 0.783, 0.1282, 0.783, 0.1278, 0.7889, 0.1281, 0.7889, 0.1279, 0.789, 0.128, 0.7927, 0.1203, 0.7927, 0.1199, 0.7929, 0.1199, 0.7929, 0.1203, 0.7889, 0.1281, 0.7887, 0.128, 0.7889, 0.1279, 0.7833, 0.1282, 0.7833, 0.1278, 0.7835, 0.1278, 0.7835, 0.1282, 0.7842, 0.1282, 0.7842, 0.1284, 0.7841, 0.1283, 0.7874, 0.1283, 0.7874, 0.1279, 0.7876, 0.1279, 0.7876, 0.1283, 0.7842, 0.1282, 0.7844, 0.1283, 0.7842, 0.1284, 0.7915, 0.1285, 0.7915, 0.1281, 0.7917, 0.1281, 0.7917, 0.1285, 0.7842, 0.1282, 0.7844, 0.1281, 0.7844, 0.1283, 0.7927, 0.1199, 0.7927, 0.1203, 0.7926, 0.1203, 0.7926, 0.1199, 0.7842, 0.1282, 0.7842, 0.128, 0.7844, 0.1281, 0.7926, 0.1199, 0.7926, 0.1203, 0.7924, 0.1203, 0.7924, 0.1199, 0.7842, 0.1282, 0.7841, 0.1281, 0.7842, 0.128, 0.7917, 0.1285, 0.7917, 0.1281, 0.7918, 0.1281, 0.7918, 0.1285, 0.7842, 0.1282, 0.7841, 0.1283, 0.7841, 0.1281, 0.7873, 0.1283, 0.7873, 0.1279, 0.7874, 0.1279, 0.7874, 0.1283, 0.7885, 0.1281, 0.7885, 0.1279, 0.7886, 0.128, 0.7848, 0.1283, 0.7848, 0.128, 0.785, 0.128, 0.785, 0.1283, 0.7885, 0.1281, 0.7883, 0.128, 0.7885, 0.1279, 0.7795, 0.1284, 0.7795, 0.1281, 0.7797, 0.1281, 0.7797, 0.1284, 0.7885, 0.1281, 0.7883, 0.1282, 0.7883, 0.128, 0.7847, 0.128, 0.7847, 0.1283, 0.7845, 0.1283, 0.7845, 0.128, 0.7885, 0.1281, 0.7885, 0.1283, 0.7883, 0.1282, 0.7845, 0.128, 0.7845, 0.1283, 0.7844, 0.1283, 0.7844, 0.128, 0.7885, 0.1281, 0.7886, 0.1282, 0.7885, 0.1283, 0.787, 0.1282, 0.787, 0.1285, 0.7868, 0.1285, 0.7868, 0.1282, 0.7885, 0.1281, 0.7886, 0.128, 0.7886, 0.1282, 0.7847, 0.1283, 0.7847, 0.128, 0.7848, 0.128, 0.7848, 0.1283, 0.779, 0.1282, 0.7791, 0.1282, 0.7791, 0.1285, 0.779, 0.1285, 0.7795, 0.128, 0.7793, 0.128, 0.7793, 0.1278, 0.7794, 0.1279, 0.7906, 0.1289, 0.7905, 0.1289, 0.7905, 0.1287, 0.7906, 0.1287, 0.7881, 0.1267, 0.788, 0.1266, 0.7879, 0.1265, 0.7881, 0.1265, 0.7861, 0.1279, 0.7862, 0.1279, 0.7862, 0.1282, 0.7861, 0.1282, 0.7879, 0.1265, 0.788, 0.1266, 0.7877, 0.1266, 0.7877, 0.1265, 0.7906, 0.1272, 0.7905, 0.1272, 0.7905, 0.127, 0.7906, 0.127, 0.7881, 0.1282, 0.788, 0.1284, 0.788, 0.1275, 0.7881, 0.1277, 0.7795, 0.128, 0.7794, 0.1279, 0.7797, 0.1279, 0.7797, 0.128, 0.7881, 0.1273, 0.788, 0.1274, 0.788, 0.1266, 0.7881, 0.1267, 0.7794, 0.1279, 0.7793, 0.1278, 0.7793, 0.1272, 0.7794, 0.1271, 0.7906, 0.1287, 0.7905, 0.1287, 0.7905, 0.1281, 0.7906, 0.1281, 0.7854, 0.1212, 0.7854, 0.1212, 0.7854, 0.1217, 0.7854, 0.1217, 0.7854, 0.1206, 0.7854, 0.1206, 0.7854, 0.1212, 0.7854, 0.1212, 0.7828, 0.1283, 0.7829, 0.1283, 0.7829, 0.1285, 0.7828, 0.1285, 0.7929, 0.1158, 0.7928, 0.1158, 0.7928, 0.1156, 0.7929, 0.1156, 0.7794, 0.1271, 0.7794, 0.127, 0.7797, 0.127, 0.7797, 0.1271, 0.779, 0.1283, 0.7789, 0.1283, 0.7789, 0.1281, 0.779, 0.1281, 0.7862, 0.1284, 0.7861, 0.1284, 0.7861, 0.1282, 0.7862, 0.1282, 0.7906, 0.1278, 0.7905, 0.1278, 0.7905, 0.1272, 0.7906, 0.1272, 0.7906, 0.1281, 0.7905, 0.1281, 0.7905, 0.1278, 0.7906, 0.1278, 0.7794, 0.1262, 0.7793, 0.1263, 0.7793, 0.1261, 0.7795, 0.1261, 0.7881, 0.1277, 0.788, 0.1275, 0.788, 0.1274, 0.7881, 0.1273, 0.7928, 0.1158, 0.7929, 0.1158, 0.7929, 0.116, 0.7928, 0.116, 0.7861, 0.1277, 0.7862, 0.1277, 0.7862, 0.1279, 0.7861, 0.1279, 0.788, 0.1284, 0.7879, 0.1284, 0.7877, 0.1284, 0.7877, 0.1284, 0.7794, 0.1271, 0.7793, 0.1272, 0.7793, 0.1269, 0.7794, 0.127, 0.788, 0.1274, 0.788, 0.1275, 0.7877, 0.1275, 0.7877, 0.1274, 0.7881, 0.1284, 0.7879, 0.1284, 0.788, 0.1284, 0.7881, 0.1282, 0.7794, 0.127, 0.7793, 0.1269, 0.7793, 0.1263, 0.7794, 0.1262, 0.7906, 0.127, 0.7906, 0.1269, 0.7907, 0.127, 0.7863, 0.1277, 0.7862, 0.1277, 0.7862, 0.1276, 0.7793, 0.128, 0.7793, 0.1281, 0.7792, 0.128, 0.7927, 0.1156, 0.7928, 0.1155, 0.7928, 0.1156, 0.7793, 0.128, 0.7795, 0.128, 0.7795, 0.1281, 0.7793, 0.1281, 0.7927, 0.1158, 0.7927, 0.1156, 0.7928, 0.1156, 0.7928, 0.1158, 0.7928, 0.1155, 0.7929, 0.1155, 0.7929, 0.1156, 0.7928, 0.1156, 0.7907, 0.1287, 0.7907, 0.1289, 0.7906, 0.1289, 0.7906, 0.1287, 0.7904, 0.1272, 0.7904, 0.127, 0.7905, 0.127, 0.7905, 0.1272, 0.7905, 0.1269, 0.7906, 0.1269, 0.7906, 0.127, 0.7905, 0.127, 0.7795, 0.1261, 0.7793, 0.1261, 0.7793, 0.126, 0.7795, 0.126, 0.7863, 0.1277, 0.7863, 0.1279, 0.7862, 0.1279, 0.7862, 0.1277, 0.7794, 0.127, 0.7794, 0.1262, 0.7795, 0.1263, 0.7795, 0.1269, 0.788, 0.1275, 0.788, 0.1284, 0.7879, 0.1282, 0.7879, 0.1277, 0.7907, 0.127, 0.7907, 0.1272, 0.7906, 0.1272, 0.7906, 0.127, 0.7907, 0.1281, 0.7907, 0.1287, 0.7906, 0.1287, 0.7906, 0.1281, 0.7904, 0.1289, 0.7904, 0.1287, 0.7905, 0.1287, 0.7905, 0.1289, 0.7904, 0.1278, 0.7904, 0.1272, 0.7905, 0.1272, 0.7905, 0.1278, 0.7794, 0.1279, 0.7794, 0.1271, 0.7795, 0.1272, 0.7795, 0.1278, 0.788, 0.1266, 0.788, 0.1274, 0.7879, 0.1273, 0.7879, 0.1267, 0.7907, 0.1272, 0.7907, 0.1278, 0.7906, 0.1278, 0.7906, 0.1272, 0.7907, 0.1278, 0.7907, 0.1281, 0.7906, 0.1281, 0.7906, 0.1278, 0.7904, 0.1287, 0.7904, 0.1281, 0.7905, 0.1281, 0.7905, 0.1287, 0.7904, 0.1281, 0.7904, 0.1278, 0.7905, 0.1278, 0.7905, 0.1281, 0.7863, 0.1282, 0.7863, 0.1285, 0.7862, 0.1284, 0.7862, 0.1282, 0.7794, 0.1271, 0.7797, 0.1271, 0.7797, 0.1272, 0.7795, 0.1272, 0.7927, 0.116, 0.7927, 0.1158, 0.7928, 0.1158, 0.7928, 0.116, 0.7795, 0.128, 0.7797, 0.128, 0.7797, 0.1281, 0.7795, 0.1281, 0.7797, 0.1279, 0.7794, 0.1279, 0.7795, 0.1278, 0.7797, 0.1278, 0.7788, 0.1285, 0.7788, 0.1281, 0.7789, 0.1281, 0.7789, 0.1283, 0.7797, 0.1263, 0.7795, 0.1263, 0.7794, 0.1262, 0.7797, 0.1262, 0.7795, 0.126, 0.7797, 0.126, 0.7797, 0.1261, 0.7795, 0.1261, 0.7791, 0.1285, 0.7791, 0.1282, 0.7792, 0.1281, 0.7792, 0.1285, 0.7862, 0.1282, 0.7862, 0.1279, 0.7863, 0.1279, 0.7863, 0.1282, 0.7828, 0.1283, 0.7828, 0.1285, 0.7827, 0.1285, 0.7827, 0.1282, 0.7795, 0.1269, 0.7797, 0.1269, 0.7797, 0.127, 0.7794, 0.127, 0.7794, 0.1262, 0.7795, 0.1261, 0.7797, 0.1261, 0.7797, 0.1262, 0.793, 0.1249, 0.793, 0.1246, 0.7929, 0.1246, 0.7929, 0.1249, 0.7925, 0.1252, 0.7924, 0.1251, 0.7923, 0.125, 0.7923, 0.1252, 0.7932, 0.1197, 0.7932, 0.1195, 0.7931, 0.1195, 0.7931, 0.1197, 0.7787, 0.1278, 0.7787, 0.128, 0.7789, 0.128, 0.7788, 0.1279, 0.7883, 0.1282, 0.7883, 0.1285, 0.7883, 0.1285, 0.7883, 0.1282, 0.7789, 0.128, 0.7792, 0.128, 0.7792, 0.1279, 0.7788, 0.1279, 0.7932, 0.1179, 0.7932, 0.1177, 0.7931, 0.1177, 0.7931, 0.1179, 0.7787, 0.1263, 0.7787, 0.1269, 0.7788, 0.127, 0.7788, 0.1262, 0.7925, 0.1252, 0.7927, 0.1252, 0.7927, 0.1251, 0.7924, 0.1251, 0.7787, 0.1272, 0.7787, 0.1278, 0.7788, 0.1279, 0.7788, 0.1271, 0.7924, 0.1251, 0.7924, 0.1243, 0.7923, 0.1244, 0.7923, 0.125, 0.7932, 0.1195, 0.7932, 0.1189, 0.7931, 0.1189, 0.7931, 0.1195, 0.7854, 0.1229, 0.7854, 0.1223, 0.7854, 0.1223, 0.7854, 0.1229, 0.7854, 0.1217, 0.7854, 0.1223, 0.7854, 0.1223, 0.7854, 0.1217, 0.7918, 0.1282, 0.7918, 0.1284, 0.7919, 0.1284, 0.7919, 0.1282, 0.7815, 0.128, 0.7815, 0.1278, 0.7814, 0.1278, 0.7814, 0.128, 0.7924, 0.1243, 0.7927, 0.1243, 0.7927, 0.1242, 0.7924, 0.1242, 0.793, 0.1201, 0.793, 0.1199, 0.7929, 0.1199, 0.7929, 0.1201, 0.7786, 0.1282, 0.7786, 0.1285, 0.7787, 0.1285, 0.7787, 0.1282, 0.7932, 0.1185, 0.7932, 0.1179, 0.7931, 0.1179, 0.7931, 0.1185, 0.7932, 0.1189, 0.7932, 0.1185, 0.7931, 0.1185, 0.7931, 0.1189, 0.7924, 0.1234, 0.7925, 0.1233, 0.7923, 0.1233, 0.7923, 0.1235, 0.7787, 0.1269, 0.7787, 0.1272, 0.7788, 0.1271, 0.7788, 0.127, 0.7814, 0.128, 0.7814, 0.1282, 0.7815, 0.1282, 0.7815, 0.128, 0.7883, 0.128, 0.7883, 0.1282, 0.7883, 0.1282, 0.7883, 0.128, 0.7788, 0.1262, 0.7792, 0.1262, 0.7792, 0.1261, 0.7789, 0.1261, 0.7924, 0.1243, 0.7924, 0.1242, 0.7923, 0.124, 0.7923, 0.1244, 0.7788, 0.1271, 0.7792, 0.1271, 0.7792, 0.127, 0.7788, 0.127, 0.7787, 0.1261, 0.7787, 0.1263, 0.7788, 0.1262, 0.7789, 0.1261, 0.7924, 0.1242, 0.7924, 0.1234, 0.7923, 0.1235, 0.7923, 0.124, 0.7883, 0.1279, 0.7881, 0.128, 0.7883, 0.128, 0.7787, 0.128, 0.7786, 0.128, 0.7787, 0.1281, 0.7816, 0.1278, 0.7815, 0.1277, 0.7815, 0.1278, 0.793, 0.1197, 0.7931, 0.1198, 0.7931, 0.1197, 0.7816, 0.1278, 0.7815, 0.1278, 0.7815, 0.128, 0.7816, 0.128, 0.7789, 0.1261, 0.7789, 0.126, 0.7787, 0.126, 0.7787, 0.1261, 0.7931, 0.1197, 0.7931, 0.1198, 0.7932, 0.1198, 0.7932, 0.1197, 0.7933, 0.1195, 0.7932, 0.1195, 0.7932, 0.1197, 0.7933, 0.1197, 0.793, 0.1179, 0.7931, 0.1179, 0.7931, 0.1177, 0.793, 0.1177, 0.7883, 0.128, 0.7883, 0.1279, 0.7883, 0.1279, 0.7883, 0.128, 0.7881, 0.1282, 0.7883, 0.1282, 0.7883, 0.128, 0.7881, 0.128, 0.7787, 0.128, 0.7787, 0.1281, 0.7789, 0.1281, 0.7789, 0.128, 0.7924, 0.1242, 0.7925, 0.124, 0.7925, 0.1235, 0.7924, 0.1234, 0.7788, 0.127, 0.7789, 0.1269, 0.7789, 0.1263, 0.7788, 0.1262, 0.7933, 0.1177, 0.7932, 0.1177, 0.7932, 0.1179, 0.7933, 0.1179, 0.7933, 0.1189, 0.7932, 0.1189, 0.7932, 0.1195, 0.7933, 0.1195, 0.793, 0.1197, 0.7931, 0.1197, 0.7931, 0.1195, 0.793, 0.1195, 0.793, 0.1185, 0.7931, 0.1185, 0.7931, 0.1179, 0.793, 0.1179, 0.7924, 0.1251, 0.7925, 0.125, 0.7925, 0.1244, 0.7924, 0.1243, 0.7788, 0.1279, 0.7789, 0.1278, 0.7789, 0.1272, 0.7788, 0.1271, 0.7933, 0.1179, 0.7932, 0.1179, 0.7932, 0.1185, 0.7933, 0.1185, 0.7933, 0.1185, 0.7932, 0.1185, 0.7932, 0.1189, 0.7933, 0.1189, 0.793, 0.1195, 0.7931, 0.1195, 0.7931, 0.1189, 0.793, 0.1189, 0.793, 0.1189, 0.7931, 0.1189, 0.7931, 0.1185, 0.793, 0.1185, 0.7792, 0.127, 0.7792, 0.1269, 0.7789, 0.1269, 0.7788, 0.127, 0.7788, 0.1281, 0.7787, 0.1282, 0.7787, 0.1285, 0.7788, 0.1285, 0.7792, 0.1261, 0.7792, 0.126, 0.7789, 0.126, 0.7789, 0.1261, 0.7816, 0.128, 0.7815, 0.128, 0.7815, 0.1282, 0.7816, 0.1282, 0.7931, 0.1199, 0.793, 0.1199, 0.793, 0.1201, 0.7931, 0.1202, 0.7788, 0.1262, 0.7789, 0.1263, 0.7792, 0.1263, 0.7792, 0.1262, 0.7919, 0.1284, 0.7921, 0.1284, 0.7921, 0.1281, 0.7919, 0.1282, 0.7883, 0.1282, 0.7881, 0.1282, 0.7881, 0.1285, 0.7883, 0.1285, 0.7792, 0.1272, 0.7792, 0.1271, 0.7788, 0.1271, 0.7789, 0.1272, 0.7792, 0.1281, 0.7792, 0.128, 0.7789, 0.128, 0.7789, 0.1281, 0.7789, 0.1278, 0.7788, 0.1279, 0.7792, 0.1279, 0.7792, 0.1278, 0.793, 0.1249, 0.7931, 0.125, 0.7931, 0.1246, 0.793, 0.1246, 0.7924, 0.1234, 0.7927, 0.1234, 0.7927, 0.1233, 0.7925, 0.1233, 0.7839, 0.1283, 0.7838, 0.1282, 0.7838, 0.1284, 0.7927, 0.1227, 0.7931, 0.1231, 0.7932, 0.123, 0.7928, 0.1226, 0.7839, 0.1283, 0.7839, 0.1281, 0.7838, 0.1282, 0.7852, 0.1286, 0.7851, 0.128, 0.785, 0.128, 0.785, 0.1286, 0.7927, 0.1215, 0.7925, 0.1215, 0.7926, 0.1228, 0.7927, 0.1227, 0.7839, 0.1283, 0.7841, 0.1282, 0.7839, 0.1281, 0.7924, 0.1281, 0.7924, 0.1286, 0.7926, 0.1286, 0.7926, 0.1281, 0.7935, 0.1189, 0.7933, 0.1189, 0.7933, 0.1199, 0.7935, 0.1199, 0.7839, 0.1283, 0.7841, 0.1283, 0.7841, 0.1282, 0.7922, 0.1211, 0.7925, 0.1206, 0.7925, 0.1205, 0.7921, 0.121, 0.7919, 0.1221, 0.792, 0.1221, 0.7921, 0.121, 0.792, 0.1209, 0.7839, 0.1283, 0.7839, 0.1284, 0.7841, 0.1283, 0.7921, 0.121, 0.7925, 0.1205, 0.7924, 0.1204, 0.792, 0.1209, 0.792, 0.1221, 0.7922, 0.1222, 0.7922, 0.1211, 0.7921, 0.121, 0.7839, 0.1283, 0.7838, 0.1284, 0.7839, 0.1284, 0.7926, 0.1228, 0.793, 0.1233, 0.7931, 0.1231, 0.7927, 0.1227, 0.7934, 0.1213, 0.7935, 0.1213, 0.7935, 0.1204, 0.7934, 0.1204, 0.793, 0.1204, 0.7929, 0.1204, 0.7925, 0.1215, 0.7927, 0.1215, 0.7935, 0.1177, 0.7933, 0.1177, 0.7933, 0.1189, 0.7935, 0.1189, 0.7923, 0.1232, 0.7924, 0.1232, 0.792, 0.1221, 0.7919, 0.1221, 0.7924, 0.1232, 0.7925, 0.1233, 0.7922, 0.1222, 0.792, 0.1221, 0.7934, 0.1225, 0.7935, 0.1225, 0.7935, 0.1213, 0.7934, 0.1213, 0.7932, 0.1204, 0.793, 0.1204, 0.7927, 0.1215, 0.7928, 0.1215, 0.7928, 0.1215, 0.7927, 0.1215, 0.7927, 0.1227, 0.7928, 0.1226, 0.9244, 0.3326, 0.9241, 0.3326, 0.9241, 0.3323, 0.9244, 0.3323, 0.924, 0.332, 0.924, 0.3316, 0.9245, 0.3316, 0.9245, 0.332, 0.9193, 0.3492, 0.9193, 0.3489, 0.9198, 0.3489, 0.9198, 0.3492, 0.9193, 0.3525, 0.9193, 0.3492, 0.9198, 0.3492, 0.9198, 0.3525, 0.9255, 0.3394, 0.9251, 0.3394, 0.9251, 0.3391, 0.9255, 0.3391, 0.9244, 0.3358, 0.9241, 0.3358, 0.9241, 0.3326, 0.9244, 0.3326, 0.9217, 0.3557, 0.922, 0.3557, 0.922, 0.3562, 0.9217, 0.3562, 0.9244, 0.3558, 0.9249, 0.3558, 0.9249, 0.356, 0.9244, 0.356, 0.9247, 0.3391, 0.9247, 0.3394, 0.9244, 0.3394, 0.9244, 0.3391, 0.9237, 0.3323, 0.9237, 0.3326, 0.9234, 0.3326, 0.9234, 0.3323, 0.9217, 0.3557, 0.9217, 0.3562, 0.9216, 0.3562, 0.9216, 0.3557, 0.9255, 0.3391, 0.9251, 0.3391, 0.9251, 0.3358, 0.9255, 0.3358, 0.9051, 0.3407, 0.9051, 0.344, 0.9046, 0.344, 0.9046, 0.3407, 0.9245, 0.3316, 0.924, 0.3316, 0.924, 0.3312, 0.9245, 0.3312, 0.9241, 0.3323, 0.9241, 0.3326, 0.9237, 0.3326, 0.9237, 0.3323, 0.9251, 0.3391, 0.9251, 0.3394, 0.9247, 0.3394, 0.9247, 0.3391, 0.9244, 0.3554, 0.9249, 0.3554, 0.9249, 0.3558, 0.9244, 0.3558, 0.9244, 0.3394, 0.9247, 0.3394, 0.9247, 0.3395, 0.9244, 0.3395, 0.9237, 0.3323, 0.9234, 0.3323, 0.9234, 0.3322, 0.9237, 0.3322, 0.9113, 0.3489, 0.9113, 0.3484, 0.9114, 0.3484, 0.9114, 0.3489, 0.9244, 0.3391, 0.9244, 0.3394, 0.9241, 0.3394, 0.9241, 0.3391, 0.9188, 0.3558, 0.9183, 0.3558, 0.9183, 0.3555, 0.9188, 0.3555, 0.9193, 0.3557, 0.9198, 0.3557, 0.9198, 0.356, 0.9193, 0.356, 0.9193, 0.3525, 0.9198, 0.3525, 0.9198, 0.3557, 0.9193, 0.3557, 0.9255, 0.3323, 0.9255, 0.3326, 0.9251, 0.3326, 0.9251, 0.3323, 0.9244, 0.3358, 0.9244, 0.3391, 0.9241, 0.3391, 0.9241, 0.3358, 0.9146, 0.3557, 0.9146, 0.3562, 0.9143, 0.3562, 0.9143, 0.3557, 0.9108, 0.3556, 0.9108, 0.3553, 0.9113, 0.3553, 0.9113, 0.3556, 0.9247, 0.3326, 0.9244, 0.3326, 0.9244, 0.3323, 0.9247, 0.3323, 0.9237, 0.3394, 0.9234, 0.3394, 0.9234, 0.3391, 0.9237, 0.3391, 0.9146, 0.3557, 0.9147, 0.3557, 0.9147, 0.3562, 0.9146, 0.3562, 0.9255, 0.3326, 0.9255, 0.3358, 0.9251, 0.3358, 0.9251, 0.3326, 0.9051, 0.3472, 0.9046, 0.3472, 0.9046, 0.344, 0.9051, 0.344, 0.9183, 0.3555, 0.9183, 0.3551, 0.9188, 0.3551, 0.9188, 0.3555, 0.9241, 0.3394, 0.9237, 0.3394, 0.9237, 0.3391, 0.9241, 0.3391, 0.9251, 0.3326, 0.9247, 0.3326, 0.9247, 0.3323, 0.9251, 0.3323, 0.9108, 0.356, 0.9108, 0.3556, 0.9113, 0.3556, 0.9113, 0.356, 0.9244, 0.3323, 0.9244, 0.3322, 0.9247, 0.3322, 0.9247, 0.3323, 0.9237, 0.3394, 0.9237, 0.3395, 0.9234, 0.3395, 0.9234, 0.3394, 0.9114, 0.3484, 0.9113, 0.3484, 0.9113, 0.3479, 0.9114, 0.3479, 0.9418, 0.4918, 0.9418, 0.4922, 0.9415, 0.492, 0.1449, 0.04954, 0.1452, 0.04971, 0.1449, 0.04987, 0.1522, 0.04407, 0.1524, 0.04407, 0.1524, 0.04436, 0.1522, 0.04436, 0.9418, 0.4918, 0.9415, 0.492, 0.9415, 0.4917, 0.1449, 0.04954, 0.1452, 0.04937, 0.1452, 0.04971, 0.1522, 0.04503, 0.1524, 0.04503, 0.1524, 0.04537, 0.1522, 0.04537, 0.9418, 0.4918, 0.9415, 0.4917, 0.9418, 0.4915, 0.1449, 0.04954, 0.1449, 0.0492, 0.1452, 0.04937, 0.149, 0.04231, 0.1488, 0.04231, 0.1488, 0.04202, 0.149, 0.04202, 0.9418, 0.4918, 0.9418, 0.4915, 0.9421, 0.4917, 0.1449, 0.04954, 0.1447, 0.04937, 0.1449, 0.0492, 0.149, 0.04202, 0.1488, 0.04202, 0.1488, 0.04173, 0.149, 0.04173, 0.9418, 0.4918, 0.9421, 0.4917, 0.9421, 0.492, 0.1449, 0.04954, 0.1447, 0.0497, 0.1447, 0.04937, 0.1524, 0.0447, 0.1522, 0.0447, 0.1522, 0.04436, 0.1524, 0.04436, 0.9418, 0.4918, 0.9421, 0.492, 0.9418, 0.4922, 0.1449, 0.04954, 0.1449, 0.04987, 0.1447, 0.0497, 0.1522, 0.04378, 0.1524, 0.04378, 0.1524, 0.04407, 0.1522, 0.04407, 0.9426, 0.4984, 0.9423, 0.4986, 0.9426, 0.4987, 0.1588, 0.03745, 0.1588, 0.03778, 0.1591, 0.03761, 0.1488, 0.04261, 0.1488, 0.0429, 0.149, 0.0429, 0.149, 0.04261, 0.9426, 0.4984, 0.9423, 0.4982, 0.9423, 0.4986, 0.1588, 0.03745, 0.1591, 0.03761, 0.1591, 0.03728, 0.1524, 0.04503, 0.1524, 0.0447, 0.1522, 0.0447, 0.1522, 0.04503, 0.9426, 0.4984, 0.9426, 0.498, 0.9423, 0.4982, 0.1588, 0.03745, 0.1591, 0.03728, 0.1588, 0.03711, 0.149, 0.04348, 0.149, 0.04319, 0.1488, 0.04319, 0.1488, 0.04348, 0.9426, 0.4984, 0.9429, 0.4982, 0.9426, 0.498, 0.1588, 0.03745, 0.1588, 0.03711, 0.1585, 0.03728, 0.149, 0.04319, 0.149, 0.0429, 0.1488, 0.0429, 0.1488, 0.04319, 0.9426, 0.4984, 0.9429, 0.4985, 0.9429, 0.4982, 0.1588, 0.03745, 0.1585, 0.03728, 0.1585, 0.03761, 0.1524, 0.04571, 0.1524, 0.04537, 0.1522, 0.04537, 0.1522, 0.04571, 0.9426, 0.4984, 0.9426, 0.4987, 0.9429, 0.4985, 0.1588, 0.03745, 0.1585, 0.03761, 0.1588, 0.03778, 0.1488, 0.04231, 0.1488, 0.04261, 0.149, 0.04261, 0.149, 0.04231, 0.9084, 0.3426, 0.9081, 0.3425, 0.9081, 0.3424, 0.9084, 0.3426, 0.9081, 0.3425, 0.9078, 0.3426, 0.9078, 0.3426, 0.9081, 0.3424, 0.9078, 0.3426, 0.9078, 0.343, 0.9078, 0.343, 0.9078, 0.3426, 0.9078, 0.343, 0.9081, 0.3432, 0.9081, 0.3432, 0.9078, 0.343, 0.9081, 0.3432, 0.9084, 0.343, 0.9084, 0.343, 0.9081, 0.3432, 0.9084, 0.343, 0.9084, 0.3426, 0.9084, 0.3426, 0.9084, 0.343, 0.9183, 0.3353, 0.9183, 0.3353, 0.9187, 0.3351, 0.9186, 0.3351, 0.9186, 0.3351, 0.9187, 0.3351, 0.9187, 0.3347, 0.9186, 0.3348, 0.9186, 0.3348, 0.9187, 0.3347, 0.9183, 0.3345, 0.9183, 0.3346, 0.9183, 0.3346, 0.9183, 0.3345, 0.918, 0.3347, 0.918, 0.3348, 0.918, 0.3348, 0.918, 0.3347, 0.918, 0.3351, 0.918, 0.3351, 0.918, 0.3351, 0.918, 0.3351, 0.9183, 0.3353, 0.9183, 0.3353, 0.523, 0.03947, 0.523, 0.04025, 0.5223, 0.04025, 0.5224, 0.03947, 0.5224, 0.03947, 0.5224, 0.03874, 0.523, 0.03874, 0.523, 0.03947, 0.9108, 0.5945, 0.911, 0.5946, 0.9112, 0.5947, 0.911, 0.5949, 0.9108, 0.5949, 0.9105, 0.5947, 0.9105, 0.3447, 0.9108, 0.3449, 0.911, 0.3449, 0.9112, 0.3466, 0.9105, 0.3466, 0.9105, 0.3473, 0.9097, 0.3473, 0.9097, 0.3439, 0.9108, 0.3445, 0.9105, 0.3481, 0.9107, 0.349, 0.9105, 0.3491, 0.9107, 0.3493, 0.9097, 0.3507, 0.9097, 0.3473, 0.9105, 0.3473, 0.9105, 0.5991, 0.9107, 0.599, 0.9109, 0.599, 0.9111, 0.5992, 0.9109, 0.5993, 0.9107, 0.5993])
me_plane.materials.append(mat_material_001)
me_plane.use_remesh_fix_poles = True
me_plane.use_remesh_preserve_attributes = False
me_plane.use_mirror_vertex_groups = False
me_plane.update()
me_plane_001 = bpy.data.meshes.new('Plane.001')
me_plane_001.from_pydata([(0.449, -1.035, 0.2357), (0.5861, -1.035, 0.2357), (0.449, -0.8002, 0.2357), (0.5861, -0.8002, 0.2357), (0.449, -0.8688, 0.07), (0.5861, -0.8688, 0.07), (0.449, -1.035, 0.001351), (0.5861, -1.035, 0.001351), (0.449, -1.2, 0.07), (0.5861, -1.2, 0.07), (0.449, -1.269, 0.2357), (0.5861, -1.269, 0.2357), (0.449, -1.2, 0.4015), (0.5861, -1.2, 0.4015), (0.449, -1.035, 0.4701), (0.5861, -1.035, 0.4701), (0.449, -0.8688, 0.4015), (0.5861, -0.8688, 0.4015), (0.5861, -0.8985, 0.09961), (0.5861, -0.8421, 0.2357), (0.5861, -1.035, 0.04323), (0.5861, -1.171, 0.09961), (0.5861, -1.227, 0.2357), (0.5861, -1.171, 0.3718), (0.5861, -1.035, 0.4282), (0.5861, -0.8985, 0.3718), (0.5861, -0.9387, 0.1398), (0.5861, -0.8989, 0.2357), (0.5861, -1.035, 0.1001), (0.5861, -1.13, 0.1398), (0.5861, -1.17, 0.2357), (0.5861, -1.13, 0.3316), (0.5861, -1.035, 0.3714), (0.5861, -0.9387, 0.3316)], [], [(0, 2, 4), (1, 26, 27), (2, 3, 5, 4), (0, 4, 6), (1, 28, 26), (4, 5, 7, 6), (0, 6, 8), (1, 29, 28), (6, 7, 9, 8), (0, 8, 10), (1, 30, 29), (8, 9, 11, 10), (0, 10, 12), (1, 31, 30), (10, 11, 13, 12), (0, 12, 14), (1, 32, 31), (12, 13, 15, 14), (0, 14, 16), (1, 33, 32), (14, 15, 17, 16), (0, 16, 2), (1, 27, 33), (16, 17, 3, 2), (19, 18, 5, 3), (18, 20, 7, 5), (20, 21, 9, 7), (21, 22, 11, 9), (22, 23, 13, 11), (23, 24, 15, 13), (24, 25, 17, 15), (25, 19, 3, 17), (27, 26, 18, 19), (26, 28, 20, 18), (28, 29, 21, 20), (29, 30, 22, 21), (30, 31, 23, 22), (31, 32, 24, 23), (32, 33, 25, 24), (33, 27, 19, 25)])
_uv = me_plane_001.uv_layers.new(name='UVMap')
_uv.uv.foreach_set('vector', [0.1187, 0.05363, 0.1182, 0.05473, 0.1176, 0.05409, 0.2518, 0.03747, 0.252, 0.0381, 0.2515, 0.0381, 0.1236, 0.0516, 0.1243, 0.0516, 0.1243, 0.05244, 0.1236, 0.05244, 0.1187, 0.05363, 0.1176, 0.05409, 0.1176, 0.05318, 0.2518, 0.03747, 0.2524, 0.03773, 0.252, 0.0381, 0.1195, 0.0564, 0.1188, 0.0564, 0.1188, 0.05556, 0.1195, 0.05556, 0.1187, 0.05363, 0.1176, 0.05318, 0.1182, 0.05254, 0.2518, 0.03747, 0.2524, 0.03721, 0.2524, 0.03773, 0.1195, 0.05556, 0.1188, 0.05556, 0.1188, 0.05473, 0.1195, 0.05473, 0.1187, 0.05363, 0.1182, 0.05254, 0.1191, 0.05254, 0.2518, 0.03747, 0.252, 0.03684, 0.2524, 0.03721, 0.1085, 0.05766, 0.1078, 0.05766, 0.1078, 0.05684, 0.1085, 0.05684, 0.1187, 0.05363, 0.1191, 0.05254, 0.1198, 0.05318, 0.2518, 0.03747, 0.2515, 0.03684, 0.252, 0.03684, 0.1085, 0.05684, 0.1078, 0.05684, 0.1078, 0.05599, 0.1085, 0.05599, 0.1187, 0.05363, 0.1198, 0.05318, 0.1198, 0.05409, 0.2518, 0.03747, 0.2511, 0.03721, 0.2515, 0.03684, 0.1243, 0.04127, 0.1236, 0.04127, 0.1236, 0.04043, 0.1243, 0.04043, 0.1187, 0.05363, 0.1198, 0.05409, 0.1191, 0.05473, 0.2518, 0.03747, 0.2511, 0.03773, 0.2511, 0.03721, 0.1243, 0.04043, 0.1236, 0.04043, 0.1236, 0.0396, 0.1243, 0.0396, 0.1187, 0.05363, 0.1191, 0.05473, 0.1182, 0.05473, 0.2518, 0.03747, 0.2515, 0.0381, 0.2511, 0.03773, 0.1236, 0.05076, 0.1243, 0.05076, 0.1243, 0.0516, 0.1236, 0.0516, 0.1072, 0.05387, 0.108, 0.05387, 0.1081, 0.05406, 0.1071, 0.05406, 0.108, 0.05387, 0.1085, 0.05334, 0.1087, 0.05342, 0.1081, 0.05406, 0.1085, 0.05334, 0.1085, 0.0526, 0.1087, 0.05252, 0.1087, 0.05342, 0.1085, 0.0526, 0.108, 0.05207, 0.1081, 0.05188, 0.1087, 0.05252, 0.108, 0.05207, 0.1072, 0.05207, 0.1071, 0.05188, 0.1081, 0.05188, 0.1072, 0.05207, 0.1067, 0.0526, 0.1065, 0.05252, 0.1071, 0.05188, 0.1067, 0.0526, 0.1067, 0.05334, 0.1065, 0.05342, 0.1065, 0.05252, 0.1067, 0.05334, 0.1072, 0.05387, 0.1071, 0.05406, 0.1065, 0.05342, 0.9394, 0.5087, 0.9399, 0.5087, 0.94, 0.5089, 0.9393, 0.5089, 0.9399, 0.5087, 0.9403, 0.5083, 0.9405, 0.5084, 0.94, 0.5089, 0.9403, 0.5083, 0.9403, 0.5078, 0.9405, 0.5077, 0.9405, 0.5084, 0.9403, 0.5078, 0.9399, 0.5074, 0.94, 0.5072, 0.9405, 0.5077, 0.9399, 0.5074, 0.9394, 0.5074, 0.9393, 0.5072, 0.94, 0.5072, 0.9394, 0.5074, 0.939, 0.5078, 0.9387, 0.5077, 0.9393, 0.5072, 0.939, 0.5078, 0.939, 0.5083, 0.9387, 0.5084, 0.9387, 0.5077, 0.939, 0.5083, 0.9394, 0.5087, 0.9393, 0.5089, 0.9387, 0.5084])
me_plane_001.materials.append(mat_material_001)
me_plane_001.use_remesh_fix_poles = True
me_plane_001.use_remesh_preserve_attributes = False
me_plane_001.use_mirror_vertex_groups = False
me_plane_001.update()
me_plane_002 = bpy.data.meshes.new('Plane.002')
me_plane_002.from_pydata([(-0.449, -1.035, 0.2357), (-0.5861, -1.035, 0.2357), (-0.449, -0.8002, 0.2357), (-0.5861, -0.8002, 0.2357), (-0.449, -0.8688, 0.07), (-0.5861, -0.8688, 0.07), (-0.449, -1.035, 0.001351), (-0.5861, -1.035, 0.001351), (-0.449, -1.2, 0.07), (-0.5861, -1.2, 0.07), (-0.449, -1.269, 0.2357), (-0.5861, -1.269, 0.2357), (-0.449, -1.2, 0.4015), (-0.5861, -1.2, 0.4015), (-0.449, -1.035, 0.4701), (-0.5861, -1.035, 0.4701), (-0.449, -0.8688, 0.4015), (-0.5861, -0.8688, 0.4015), (-0.5861, -0.8985, 0.09961), (-0.5861, -0.8421, 0.2357), (-0.5861, -1.035, 0.04323), (-0.5861, -1.171, 0.09961), (-0.5861, -1.227, 0.2357), (-0.5861, -1.171, 0.3718), (-0.5861, -1.035, 0.4282), (-0.5861, -0.8985, 0.3718), (-0.5861, -0.9387, 0.1398), (-0.5861, -0.8989, 0.2357), (-0.5861, -1.035, 0.1001), (-0.5861, -1.13, 0.1398), (-0.5861, -1.17, 0.2357), (-0.5861, -1.13, 0.3316), (-0.5861, -1.035, 0.3714), (-0.5861, -0.9387, 0.3316)], [], [(0, 4, 2), (1, 27, 26), (2, 4, 5, 3), (0, 6, 4), (1, 26, 28), (4, 6, 7, 5), (0, 8, 6), (1, 28, 29), (6, 8, 9, 7), (0, 10, 8), (1, 29, 30), (8, 10, 11, 9), (0, 12, 10), (1, 30, 31), (10, 12, 13, 11), (0, 14, 12), (1, 31, 32), (12, 14, 15, 13), (0, 16, 14), (1, 32, 33), (14, 16, 17, 15), (0, 2, 16), (1, 33, 27), (16, 2, 3, 17), (19, 3, 5, 18), (18, 5, 7, 20), (20, 7, 9, 21), (21, 9, 11, 22), (22, 11, 13, 23), (23, 13, 15, 24), (24, 15, 17, 25), (25, 17, 3, 19), (27, 19, 18, 26), (26, 18, 20, 28), (28, 20, 21, 29), (29, 21, 22, 30), (30, 22, 23, 31), (31, 23, 24, 32), (32, 24, 25, 33), (33, 25, 19, 27)])
_uv = me_plane_002.uv_layers.new(name='UVMap')
_uv.uv.foreach_set('vector', [0.1117, 0.05512, 0.1122, 0.05403, 0.1113, 0.05403, 0.2462, 0.03133, 0.2459, 0.0307, 0.2455, 0.03107, 0.1155, 0.0569, 0.1155, 0.05605, 0.1148, 0.05605, 0.1148, 0.0569, 0.1117, 0.05512, 0.1128, 0.05467, 0.1122, 0.05403, 0.2462, 0.03133, 0.2455, 0.03107, 0.2455, 0.03159, 0.1208, 0.05685, 0.1208, 0.05601, 0.1201, 0.05601, 0.1201, 0.05685, 0.1117, 0.05512, 0.1128, 0.05557, 0.1128, 0.05467, 0.2462, 0.03133, 0.2455, 0.03159, 0.2459, 0.03196, 0.1208, 0.05601, 0.1208, 0.05518, 0.1201, 0.05518, 0.1201, 0.05601, 0.1117, 0.05512, 0.1122, 0.05622, 0.1128, 0.05557, 0.2462, 0.03133, 0.2459, 0.03196, 0.2464, 0.03196, 0.1244, 0.05741, 0.1244, 0.05657, 0.1237, 0.05657, 0.1237, 0.05741, 0.1117, 0.05512, 0.1113, 0.05622, 0.1122, 0.05622, 0.2462, 0.03133, 0.2464, 0.03196, 0.2468, 0.03159, 0.1244, 0.05657, 0.1244, 0.05574, 0.1237, 0.05574, 0.1237, 0.05657, 0.1117, 0.05512, 0.1106, 0.05557, 0.1113, 0.05622, 0.2462, 0.03133, 0.2468, 0.03159, 0.2468, 0.03107, 0.1188, 0.0564, 0.1188, 0.05556, 0.1181, 0.05556, 0.1181, 0.0564, 0.1117, 0.05512, 0.1106, 0.05467, 0.1106, 0.05557, 0.2462, 0.03133, 0.2468, 0.03107, 0.2464, 0.0307, 0.1188, 0.05556, 0.1188, 0.05473, 0.1181, 0.05473, 0.1181, 0.05556, 0.1117, 0.05512, 0.1113, 0.05403, 0.1106, 0.05467, 0.2462, 0.03133, 0.2464, 0.0307, 0.2459, 0.0307, 0.1155, 0.05772, 0.1155, 0.0569, 0.1148, 0.0569, 0.1148, 0.05772, 0.1156, 0.05213, 0.1155, 0.05194, 0.1148, 0.05258, 0.115, 0.05266, 0.115, 0.05266, 0.1148, 0.05258, 0.1148, 0.05348, 0.115, 0.0534, 0.115, 0.0534, 0.1148, 0.05348, 0.1155, 0.05412, 0.1156, 0.05393, 0.1156, 0.05393, 0.1155, 0.05412, 0.1164, 0.05412, 0.1163, 0.05393, 0.1163, 0.05393, 0.1164, 0.05412, 0.117, 0.05348, 0.1168, 0.0534, 0.1168, 0.0534, 0.117, 0.05348, 0.117, 0.05258, 0.1168, 0.05266, 0.1168, 0.05266, 0.117, 0.05258, 0.1164, 0.05194, 0.1163, 0.05213, 0.1163, 0.05213, 0.1164, 0.05194, 0.1155, 0.05194, 0.1156, 0.05213, 0.9477, 0.5075, 0.9476, 0.5072, 0.9471, 0.5077, 0.9473, 0.5078, 0.9473, 0.5078, 0.9471, 0.5077, 0.9471, 0.5085, 0.9473, 0.5084, 0.9473, 0.5084, 0.9471, 0.5085, 0.9476, 0.509, 0.9477, 0.5087, 0.9477, 0.5087, 0.9476, 0.509, 0.9483, 0.509, 0.9482, 0.5087, 0.9482, 0.5087, 0.9483, 0.509, 0.9489, 0.5085, 0.9486, 0.5084, 0.9486, 0.5084, 0.9489, 0.5085, 0.9489, 0.5077, 0.9486, 0.5078, 0.9486, 0.5078, 0.9489, 0.5077, 0.9483, 0.5072, 0.9482, 0.5075, 0.9482, 0.5075, 0.9483, 0.5072, 0.9476, 0.5072, 0.9477, 0.5075])
me_plane_002.materials.append(mat_material_001)
me_plane_002.use_remesh_fix_poles = True
me_plane_002.use_remesh_preserve_attributes = False
me_plane_002.use_mirror_vertex_groups = False
me_plane_002.update()
me_plane_003 = bpy.data.meshes.new('Plane.003')
me_plane_003.from_pydata([(0.449, 0.7489, 0.2694), (0.6071, 0.7489, 0.2694), (0.449, 1.019, 0.2694), (0.6071, 1.019, 0.2694), (0.449, 0.9401, 0.07828), (0.6071, 0.9401, 0.07828), (0.449, 0.7489, -0.0008857), (0.6071, 0.7489, -0.0008857), (0.449, 0.5578, 0.07828), (0.6071, 0.5578, 0.07828), (0.449, 0.4787, 0.2694), (0.6071, 0.4787, 0.2694), (0.449, 0.5578, 0.4605), (0.6071, 0.5578, 0.4605), (0.449, 0.7489, 0.5397), (0.6071, 0.7489, 0.5397), (0.449, 0.9401, 0.4605), (0.6071, 0.9401, 0.4605), (0.6071, 0.9059, 0.1124), (0.6071, 0.9709, 0.2694), (0.6071, 0.7489, 0.04741), (0.6071, 0.592, 0.1124), (0.6071, 0.5269, 0.2694), (0.6071, 0.592, 0.4264), (0.6071, 0.7489, 0.4914), (0.6071, 0.9059, 0.4264), (0.6071, 0.8595, 0.1588), (0.6071, 0.9054, 0.2694), (0.6071, 0.7489, 0.113), (0.6071, 0.6383, 0.1588), (0.6071, 0.5925, 0.2694), (0.6071, 0.6383, 0.38), (0.6071, 0.7489, 0.4258), (0.6071, 0.8595, 0.38)], [], [(0, 2, 4), (1, 26, 27), (2, 3, 5, 4), (0, 4, 6), (1, 28, 26), (4, 5, 7, 6), (0, 6, 8), (1, 29, 28), (6, 7, 9, 8), (0, 8, 10), (1, 30, 29), (8, 9, 11, 10), (0, 10, 12), (1, 31, 30), (10, 11, 13, 12), (0, 12, 14), (1, 32, 31), (12, 13, 15, 14), (0, 14, 16), (1, 33, 32), (14, 15, 17, 16), (0, 16, 2), (1, 27, 33), (16, 17, 3, 2), (19, 18, 5, 3), (18, 20, 7, 5), (20, 21, 9, 7), (21, 22, 11, 9), (22, 23, 13, 11), (23, 24, 15, 13), (24, 25, 17, 15), (25, 19, 3, 17), (27, 26, 18, 19), (26, 28, 20, 18), (28, 29, 21, 20), (29, 30, 22, 21), (30, 31, 23, 22), (31, 32, 24, 23), (32, 33, 25, 24), (33, 27, 19, 25)])
_uv = me_plane_003.uv_layers.new(name='UVMap')
_uv.uv.foreach_set('vector', [0.12, 0.04086, 0.1195, 0.04212, 0.1187, 0.04138, 0.249, 0.02706, 0.2493, 0.02779, 0.2487, 0.02779, 0.1095, 0.05518, 0.1087, 0.05518, 0.1087, 0.05422, 0.1095, 0.05422, 0.12, 0.04086, 0.1187, 0.04138, 0.1187, 0.04034, 0.249, 0.02706, 0.2498, 0.02736, 0.2493, 0.02779, 0.1086, 0.05599, 0.1078, 0.05599, 0.1078, 0.05503, 0.1086, 0.05503, 0.12, 0.04086, 0.1187, 0.04034, 0.1195, 0.0396, 0.249, 0.02706, 0.2498, 0.02676, 0.2498, 0.02736, 0.1086, 0.05503, 0.1078, 0.05503, 0.1078, 0.05406, 0.1086, 0.05406, 0.12, 0.04086, 0.1195, 0.0396, 0.1205, 0.0396, 0.249, 0.02706, 0.2493, 0.02633, 0.2498, 0.02676, 0.114, 0.05652, 0.1132, 0.05652, 0.1132, 0.05558, 0.114, 0.05558, 0.12, 0.04086, 0.1205, 0.0396, 0.1213, 0.04034, 0.249, 0.02706, 0.2487, 0.02633, 0.2493, 0.02633, 0.114, 0.05558, 0.1132, 0.05558, 0.1132, 0.0546, 0.114, 0.0546, 0.12, 0.04086, 0.1213, 0.04034, 0.1213, 0.04138, 0.249, 0.02706, 0.2483, 0.02676, 0.2487, 0.02633, 0.123, 0.04153, 0.1222, 0.04153, 0.1222, 0.04056, 0.123, 0.04056, 0.12, 0.04086, 0.1213, 0.04138, 0.1205, 0.04212, 0.249, 0.02706, 0.2483, 0.02736, 0.2483, 0.02676, 0.123, 0.04056, 0.1222, 0.04056, 0.1222, 0.0396, 0.123, 0.0396, 0.12, 0.04086, 0.1205, 0.04212, 0.1195, 0.04212, 0.249, 0.02706, 0.2487, 0.02779, 0.2483, 0.02736, 0.1095, 0.05615, 0.1087, 0.05615, 0.1087, 0.05518, 0.1095, 0.05518, 0.1184, 0.0498, 0.1193, 0.0498, 0.1193, 0.05002, 0.1183, 0.05002, 0.1193, 0.0498, 0.1199, 0.04919, 0.1201, 0.04928, 0.1193, 0.05002, 0.1199, 0.04919, 0.1199, 0.04833, 0.1201, 0.04824, 0.1201, 0.04928, 0.1199, 0.04833, 0.1193, 0.04773, 0.1193, 0.0475, 0.1201, 0.04824, 0.1193, 0.04773, 0.1184, 0.04773, 0.1183, 0.0475, 0.1193, 0.0475, 0.1184, 0.04773, 0.1178, 0.04833, 0.1176, 0.04824, 0.1183, 0.0475, 0.1178, 0.04833, 0.1178, 0.04919, 0.1176, 0.04928, 0.1176, 0.04824, 0.1178, 0.04919, 0.1184, 0.0498, 0.1183, 0.05002, 0.1176, 0.04928, 0.9506, 0.5046, 0.9512, 0.5046, 0.9513, 0.5049, 0.9504, 0.5049, 0.9512, 0.5046, 0.9516, 0.5041, 0.9519, 0.5043, 0.9513, 0.5049, 0.9516, 0.5041, 0.9516, 0.5035, 0.9519, 0.5034, 0.9519, 0.5043, 0.9516, 0.5035, 0.9512, 0.5031, 0.9513, 0.5028, 0.9519, 0.5034, 0.9512, 0.5031, 0.9506, 0.5031, 0.9504, 0.5028, 0.9513, 0.5028, 0.9506, 0.5031, 0.9501, 0.5035, 0.9498, 0.5034, 0.9504, 0.5028, 0.9501, 0.5035, 0.9501, 0.5041, 0.9498, 0.5043, 0.9498, 0.5034, 0.9501, 0.5041, 0.9506, 0.5046, 0.9504, 0.5049, 0.9498, 0.5043])
me_plane_003.materials.append(mat_material_001)
me_plane_003.use_remesh_fix_poles = True
me_plane_003.use_remesh_preserve_attributes = False
me_plane_003.use_mirror_vertex_groups = False
me_plane_003.update()
me_plane_004 = bpy.data.meshes.new('Plane.004')
me_plane_004.from_pydata([(-0.449, 0.7489, 0.2694), (-0.6071, 0.7489, 0.2694), (-0.449, 1.019, 0.2694), (-0.6071, 1.019, 0.2694), (-0.449, 0.9401, 0.07828), (-0.6071, 0.9401, 0.07828), (-0.449, 0.7489, -0.0008857), (-0.6071, 0.7489, -0.0008857), (-0.449, 0.5578, 0.07828), (-0.6071, 0.5578, 0.07828), (-0.449, 0.4787, 0.2694), (-0.6071, 0.4787, 0.2694), (-0.449, 0.5578, 0.4605), (-0.6071, 0.5578, 0.4605), (-0.449, 0.7489, 0.5397), (-0.6071, 0.7489, 0.5397), (-0.449, 0.9401, 0.4605), (-0.6071, 0.9401, 0.4605), (-0.6071, 0.9059, 0.1124), (-0.6071, 0.9709, 0.2694), (-0.6071, 0.7489, 0.04741), (-0.6071, 0.592, 0.1124), (-0.6071, 0.5269, 0.2694), (-0.6071, 0.592, 0.4264), (-0.6071, 0.7489, 0.4914), (-0.6071, 0.9059, 0.4264), (-0.6071, 0.8595, 0.1588), (-0.6071, 0.9054, 0.2694), (-0.6071, 0.7489, 0.113), (-0.6071, 0.6383, 0.1588), (-0.6071, 0.5925, 0.2694), (-0.6071, 0.6383, 0.38), (-0.6071, 0.7489, 0.4258), (-0.6071, 0.8595, 0.38)], [], [(0, 4, 2), (1, 27, 26), (2, 4, 5, 3), (0, 6, 4), (1, 26, 28), (4, 6, 7, 5), (0, 8, 6), (1, 28, 29), (6, 8, 9, 7), (0, 10, 8), (1, 29, 30), (8, 10, 11, 9), (0, 12, 10), (1, 30, 31), (10, 12, 13, 11), (0, 14, 12), (1, 31, 32), (12, 14, 15, 13), (0, 16, 14), (1, 32, 33), (14, 16, 17, 15), (0, 2, 16), (1, 33, 27), (16, 2, 3, 17), (19, 3, 5, 18), (18, 5, 7, 20), (20, 7, 9, 21), (21, 9, 11, 22), (22, 11, 13, 23), (23, 13, 15, 24), (24, 15, 17, 25), (25, 17, 3, 19), (27, 19, 18, 26), (26, 18, 20, 28), (28, 20, 21, 29), (29, 21, 22, 30), (30, 22, 23, 31), (31, 23, 24, 32), (32, 24, 25, 33), (33, 25, 19, 27)])
_uv = me_plane_004.uv_layers.new(name='UVMap')
_uv.uv.foreach_set('vector', [0.1119, 0.05277, 0.1106, 0.05329, 0.1114, 0.05403, 0.249, 0.02958, 0.2493, 0.02885, 0.2487, 0.02885, 0.1148, 0.05558, 0.1148, 0.0546, 0.114, 0.0546, 0.114, 0.05558, 0.1119, 0.05277, 0.1106, 0.05225, 0.1106, 0.05329, 0.249, 0.02958, 0.2487, 0.02885, 0.2483, 0.02928, 0.1164, 0.05605, 0.1164, 0.05509, 0.1156, 0.05509, 0.1156, 0.05605, 0.1119, 0.05277, 0.1114, 0.05151, 0.1106, 0.05225, 0.249, 0.02958, 0.2483, 0.02928, 0.2483, 0.02988, 0.1164, 0.05509, 0.1164, 0.05412, 0.1156, 0.05412, 0.1156, 0.05509, 0.1119, 0.05277, 0.1124, 0.05151, 0.1114, 0.05151, 0.249, 0.02958, 0.2483, 0.02988, 0.2487, 0.03031, 0.1103, 0.05615, 0.1103, 0.05518, 0.1095, 0.05518, 0.1095, 0.05615, 0.1119, 0.05277, 0.1132, 0.05225, 0.1124, 0.05151, 0.249, 0.02958, 0.2487, 0.03031, 0.2493, 0.03031, 0.1103, 0.05518, 0.1103, 0.05422, 0.1095, 0.05422, 0.1095, 0.05518, 0.1119, 0.05277, 0.1132, 0.05329, 0.1132, 0.05225, 0.249, 0.02958, 0.2493, 0.03031, 0.2498, 0.02988, 0.1156, 0.05605, 0.1156, 0.05509, 0.1148, 0.05509, 0.1148, 0.05605, 0.1119, 0.05277, 0.1124, 0.05403, 0.1132, 0.05329, 0.249, 0.02958, 0.2498, 0.02988, 0.2498, 0.02928, 0.1156, 0.05509, 0.1156, 0.05412, 0.1148, 0.05412, 0.1148, 0.05509, 0.1119, 0.05277, 0.1114, 0.05403, 0.1124, 0.05403, 0.249, 0.02958, 0.2498, 0.02928, 0.2493, 0.02885, 0.1148, 0.05652, 0.1148, 0.05558, 0.114, 0.05558, 0.114, 0.05652, 0.1193, 0.05025, 0.1193, 0.05002, 0.1183, 0.05002, 0.1184, 0.05025, 0.1184, 0.05025, 0.1183, 0.05002, 0.1176, 0.05076, 0.1178, 0.05085, 0.1178, 0.05085, 0.1176, 0.05076, 0.1176, 0.0518, 0.1178, 0.05171, 0.1178, 0.05171, 0.1176, 0.0518, 0.1183, 0.05254, 0.1184, 0.05232, 0.1184, 0.05232, 0.1183, 0.05254, 0.1193, 0.05254, 0.1193, 0.05232, 0.1193, 0.05232, 0.1193, 0.05254, 0.1201, 0.0518, 0.1199, 0.05171, 0.1199, 0.05171, 0.1201, 0.0518, 0.1201, 0.05076, 0.1199, 0.05085, 0.1199, 0.05085, 0.1201, 0.05076, 0.1193, 0.05002, 0.1193, 0.05025, 0.9512, 0.5056, 0.9513, 0.5053, 0.9504, 0.5053, 0.9506, 0.5056, 0.9506, 0.5056, 0.9504, 0.5053, 0.9498, 0.5059, 0.9501, 0.5061, 0.9501, 0.5061, 0.9498, 0.5059, 0.9498, 0.5068, 0.9501, 0.5067, 0.9501, 0.5067, 0.9498, 0.5068, 0.9504, 0.5074, 0.9506, 0.5071, 0.9506, 0.5071, 0.9504, 0.5074, 0.9513, 0.5074, 0.9512, 0.5071, 0.9512, 0.5071, 0.9513, 0.5074, 0.9519, 0.5068, 0.9516, 0.5067, 0.9516, 0.5067, 0.9519, 0.5068, 0.9519, 0.5059, 0.9516, 0.5061, 0.9516, 0.5061, 0.9519, 0.5059, 0.9513, 0.5053, 0.9512, 0.5056])
me_plane_004.materials.append(mat_material_001)
me_plane_004.use_remesh_fix_poles = True
me_plane_004.use_remesh_preserve_attributes = False
me_plane_004.use_mirror_vertex_groups = False
me_plane_004.update()

# ---- objects
ob_hotrod_white = bpy.data.objects.new('HotRod_White', me_plane)
ob_wheel_fl = bpy.data.objects.new('Wheel_FL', me_plane_001)
ob_wheel_fr = bpy.data.objects.new('Wheel_FR', me_plane_002)
ob_wheel_rl = bpy.data.objects.new('Wheel_RL', me_plane_003)
ob_wheel_rr = bpy.data.objects.new('Wheel_RR', me_plane_004)

# ---- transforms, parenting, visibility, modifiers, constraints
ob_hotrod_white.location = (0.0, 0.0, 0.0)
ob_hotrod_white.lineart.crease_threshold = 0.0
ob_wheel_fl.parent = ob_hotrod_white
ob_wheel_fl.location = (0.0, 0.0, 0.0)
ob_wheel_fl.lineart.crease_threshold = 0.0
ob_wheel_fr.parent = ob_hotrod_white
ob_wheel_fr.location = (0.0, 0.0, 0.0)
ob_wheel_fr.lineart.crease_threshold = 0.0
ob_wheel_rl.parent = ob_hotrod_white
ob_wheel_rl.location = (0.0, 0.0, 0.0)
ob_wheel_rl.lineart.crease_threshold = 0.0
ob_wheel_rr.parent = ob_hotrod_white
ob_wheel_rr.location = (0.0, 0.0, 0.0)
ob_wheel_rr.lineart.crease_threshold = 0.0

# ---- collection membership
col_collection.objects.link(ob_hotrod_white)
col_collection.objects.link(ob_wheel_fl)
col_collection.objects.link(ob_wheel_fr)
col_collection.objects.link(ob_wheel_rl)
col_collection.objects.link(ob_wheel_rr)

# ---- scene / render settings (as saved in the file)
scene.frame_start = 1; scene.frame_end = 250; scene.frame_set(6)
scene.render.engine = 'BLENDER_EEVEE_NEXT'
scene.cycles.use_denoising = False
scene.cycles.samples = 128
scene.cycles.sampling_pattern = 'TABULATED_SOBOL'
scene.cycles.use_adaptive_sampling = False
scene.cycles.use_light_tree = False
scene.view_settings.view_transform = 'Filmic'
bpy.context.view_layer.update()

# ---- added for rendering (the .blend has no active camera and no usable light): camera, sun
cam_auto = bpy.data.cameras.new('AutoCamera')
cam_auto.lens = 50.0
cam_auto.sensor_width = 36.0
cam_auto.clip_end = 1000.0
ob_auto_camera = bpy.data.objects.new('AutoCamera', cam_auto)
scene.collection.objects.link(ob_auto_camera)
ob_auto_camera.location = (2.59906, -3.26577, 2.5479)
ob_auto_camera.rotation_euler = (1.09748, -7.21219e-08, 0.694738)
scene.camera = ob_auto_camera
light_auto_sun = bpy.data.lights.new('AutoSun', 'SUN')
light_auto_sun.energy = 3.0
light_auto_sun.angle = 0.0523599
ob_auto_sun = bpy.data.objects.new('AutoSun', light_auto_sun)
scene.collection.objects.link(ob_auto_sun)
ob_auto_sun.rotation_euler = (0.872665, 0.174533, 0.523599)
bpy.context.view_layer.update()
